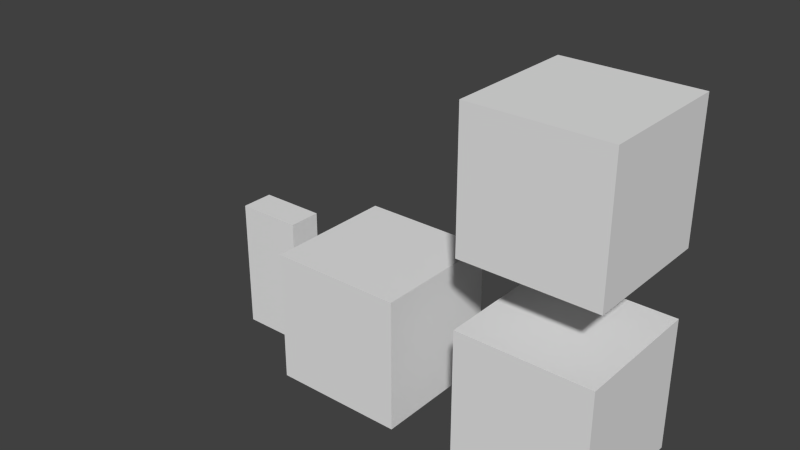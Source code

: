 # Source: test.blend  (saved by Blender 2.76.0; exported with 4.5.12 LTS)
import bpy
from mathutils import Matrix  # noqa: F401  (used for matrix-valued properties, if any)

bpy.ops.wm.read_factory_settings(use_empty=True)
scene = bpy.context.scene
scene.name = 'Scene'

# ---- collections
col_collection_1 = bpy.data.collections.new('Collection 1'); scene.collection.children.link(col_collection_1)
col_collection_1.hide_render = True
col_collection_1.hide_viewport = True
col_collection_2 = bpy.data.collections.new('Collection 2'); scene.collection.children.link(col_collection_2)
col_collection_2.hide_render = True
col_collection_2.hide_viewport = True
col_collection_3 = bpy.data.collections.new('Collection 3'); scene.collection.children.link(col_collection_3)
col_collection_3.hide_render = True
col_collection_3.hide_viewport = True
col_collection_4 = bpy.data.collections.new('Collection 4'); scene.collection.children.link(col_collection_4)
col_collection_4.hide_render = True
col_collection_4.hide_viewport = True
col_collection_5 = bpy.data.collections.new('Collection 5'); scene.collection.children.link(col_collection_5)
col_collection_5.hide_render = True
col_collection_5.hide_viewport = True
col_collection_11 = bpy.data.collections.new('Collection 11'); scene.collection.children.link(col_collection_11)

# ---- materials (node trees are filled in below, after node groups)
mat_material1 = bpy.data.materials.new('Material1')
mat_material1.alpha_threshold = 0.0
mat_material1.use_transparent_shadow = False
mat_material1.roughness = 0.5
mat_material2 = bpy.data.materials.new('Material2')
mat_material2.alpha_threshold = 0.0
mat_material2.use_transparent_shadow = False
mat_material2.diffuse_color = (0.8, 0.0492, 0.05114, 1.0)
mat_material2.roughness = 0.5
mat_roomle_default = bpy.data.materials.new('roomle:default')
mat_roomle_default.alpha_threshold = 0.0
mat_roomle_default.use_transparent_shadow = False
mat_roomle_default.roughness = 0.5

# ---- material node trees

# ---- world
world_world = bpy.data.worlds.new('World'); scene.world = world_world
world_world.color = (0.05088, 0.05088, 0.05088)
world_world.use_sun_shadow = False
world_world.sun_shadow_jitter_overblur = 0.0
world_world.cycles.sampling_method = 'MANUAL'
world_world.cycles.sample_map_resolution = 256

# ---- meshes
me_cube = bpy.data.meshes.new('Cube')
me_cube.from_pydata([(-1.0, -1.0, -1.0), (-1.0, -1.0, 1.0), (-1.0, 1.0, -1.0), (-1.0, 1.0, 1.0), (1.0, -1.0, -1.0), (1.0, -1.0, 1.0), (1.0, 1.0, -1.0), (1.0, 1.0, 1.0)], [], [(1, 3, 2, 0), (3, 7, 6, 2), (7, 5, 4, 6), (5, 1, 0, 4), (0, 2, 6, 4), (5, 7, 3, 1)])
me_cube.polygons.foreach_set('material_index', [0, 0, 1, 1, 0, 0])
me_cube.materials.append(mat_material1)
me_cube.materials.append(mat_material2)
me_cube.use_remesh_preserve_volume = False
me_cube.use_remesh_preserve_attributes = False
me_cube.use_mirror_vertex_groups = False
me_cube.update()
me_suzanne = bpy.data.meshes.new('Suzanne')
me_suzanne.from_pydata([(0.4375, -0.7656, 0.1641), (-0.4375, -0.7656, 0.1641), (0.5, -0.6875, 0.09375), (-0.5, -0.6875, 0.09375), (0.5469, -0.5781, 0.05469), (-0.5469, -0.5781, 0.05469), (0.3516, -0.6172, -0.02344), (-0.3516, -0.6172, -0.02344), (0.3516, -0.7188, 0.03125), (-0.3516, -0.7188, 0.03125), (0.3516, -0.7812, 0.1328), (-0.3516, -0.7812, 0.1328), (0.2734, -0.7969, 0.1641), (-0.2734, -0.7969, 0.1641), (0.2031, -0.7422, 0.09375), (-0.2031, -0.7422, 0.09375), (0.1562, -0.6484, 0.05469), (-0.1562, -0.6484, 0.05469), (0.07812, -0.6562, 0.2422), (-0.07812, -0.6562, 0.2422), (0.1406, -0.7422, 0.2422), (-0.1406, -0.7422, 0.2422), (0.2422, -0.7969, 0.2422), (-0.2422, -0.7969, 0.2422), (0.2734, -0.7969, 0.3281), (-0.2734, -0.7969, 0.3281), (0.2031, -0.7422, 0.3906), (-0.2031, -0.7422, 0.3906), (0.1562, -0.6484, 0.4375), (-0.1562, -0.6484, 0.4375), (0.3516, -0.6172, 0.5156), (-0.3516, -0.6172, 0.5156), (0.3516, -0.7188, 0.4531), (-0.3516, -0.7188, 0.4531), (0.3516, -0.7812, 0.3594), (-0.3516, -0.7812, 0.3594), (0.4375, -0.7656, 0.3281), (-0.4375, -0.7656, 0.3281), (0.5, -0.6875, 0.3906), (-0.5, -0.6875, 0.3906), (0.5469, -0.5781, 0.4375), (-0.5469, -0.5781, 0.4375), (0.625, -0.5625, 0.2422), (-0.625, -0.5625, 0.2422), (0.5625, -0.6719, 0.2422), (-0.5625, -0.6719, 0.2422), (0.4688, -0.7578, 0.2422), (-0.4688, -0.7578, 0.2422), (0.4766, -0.7734, 0.2422), (-0.4766, -0.7734, 0.2422), (0.4453, -0.7812, 0.3359), (-0.4453, -0.7812, 0.3359), (0.3516, -0.8047, 0.375), (-0.3516, -0.8047, 0.375), (0.2656, -0.8203, 0.3359), (-0.2656, -0.8203, 0.3359), (0.2266, -0.8203, 0.2422), (-0.2266, -0.8203, 0.2422), (0.2656, -0.8203, 0.1562), (-0.2656, -0.8203, 0.1562), (0.3516, -0.8281, 0.2422), (-0.3516, -0.8281, 0.2422), (0.3516, -0.8047, 0.1172), (-0.3516, -0.8047, 0.1172), (0.4453, -0.7812, 0.1562), (-0.4453, -0.7812, 0.1562), (0.0, -0.7422, 0.4297), (0.0, -0.8203, 0.3516), (0.0, -0.7344, -0.6797), (0.0, -0.7812, -0.3203), (0.0, -0.7969, -0.1875), (0.0, -0.7188, -0.7734), (0.0, -0.6016, 0.4062), (0.0, -0.5703, 0.5703), (0.0, 0.5469, 0.8984), (0.0, 0.8516, 0.5625), (0.0, 0.8281, 0.07031), (0.0, 0.3516, -0.3828), (0.2031, -0.5625, -0.1875), (-0.2031, -0.5625, -0.1875), (0.3125, -0.5703, -0.4375), (-0.3125, -0.5703, -0.4375), (0.3516, -0.5703, -0.6953), (-0.3516, -0.5703, -0.6953), (0.3672, -0.5312, -0.8906), (-0.3672, -0.5312, -0.8906), (0.3281, -0.5234, -0.9453), (-0.3281, -0.5234, -0.9453), (0.1797, -0.5547, -0.9688), (-0.1797, -0.5547, -0.9688), (0.0, -0.5781, -0.9844), (0.4375, -0.5312, -0.1406), (-0.4375, -0.5312, -0.1406), (0.6328, -0.5391, -0.03906), (-0.6328, -0.5391, -0.03906), (0.8281, -0.4453, 0.1484), (-0.8281, -0.4453, 0.1484), (0.8594, -0.5938, 0.4297), (-0.8594, -0.5938, 0.4297), (0.7109, -0.625, 0.4844), (-0.7109, -0.625, 0.4844), (0.4922, -0.6875, 0.6016), (-0.4922, -0.6875, 0.6016), (0.3203, -0.7344, 0.7578), (-0.3203, -0.7344, 0.7578), (0.1562, -0.7578, 0.7188), (-0.1562, -0.7578, 0.7188), (0.0625, -0.75, 0.4922), (-0.0625, -0.75, 0.4922), (0.1641, -0.7734, 0.4141), (-0.1641, -0.7734, 0.4141), (0.125, -0.7656, 0.3047), (-0.125, -0.7656, 0.3047), (0.2031, -0.7422, 0.09375), (-0.2031, -0.7422, 0.09375), (0.375, -0.7031, 0.01562), (-0.375, -0.7031, 0.01562), (0.4922, -0.6719, 0.0625), (-0.4922, -0.6719, 0.0625), (0.625, -0.6484, 0.1875), (-0.625, -0.6484, 0.1875), (0.6406, -0.6484, 0.2969), (-0.6406, -0.6484, 0.2969), (0.6016, -0.6641, 0.375), (-0.6016, -0.6641, 0.375), (0.4297, -0.7188, 0.4375), (-0.4297, -0.7188, 0.4375), (0.25, -0.7578, 0.4688), (-0.25, -0.7578, 0.4688), (0.0, -0.7344, -0.7656), (0.1094, -0.7344, -0.7188), (-0.1094, -0.7344, -0.7188), (0.1172, -0.7109, -0.8359), (-0.1172, -0.7109, -0.8359), (0.0625, -0.6953, -0.8828), (-0.0625, -0.6953, -0.8828), (0.0, -0.6875, -0.8906), (0.0, -0.75, -0.1953), (0.0, -0.7422, -0.1406), (0.1016, -0.7422, -0.1484), (-0.1016, -0.7422, -0.1484), (0.125, -0.75, -0.2266), (-0.125, -0.75, -0.2266), (0.08594, -0.7422, -0.2891), (-0.08594, -0.7422, -0.2891), (0.3984, -0.6719, -0.04688), (-0.3984, -0.6719, -0.04688), (0.6172, -0.625, 0.05469), (-0.6172, -0.625, 0.05469), (0.7266, -0.6016, 0.2031), (-0.7266, -0.6016, 0.2031), (0.7422, -0.6562, 0.375), (-0.7422, -0.6562, 0.375), (0.6875, -0.7266, 0.4141), (-0.6875, -0.7266, 0.4141), (0.4375, -0.7969, 0.5469), (-0.4375, -0.7969, 0.5469), (0.3125, -0.8359, 0.6406), (-0.3125, -0.8359, 0.6406), (0.2031, -0.8516, 0.6172), (-0.2031, -0.8516, 0.6172), (0.1016, -0.8438, 0.4297), (-0.1016, -0.8438, 0.4297), (0.125, -0.8125, -0.1016), (-0.125, -0.8125, -0.1016), (0.2109, -0.7109, -0.4453), (-0.2109, -0.7109, -0.4453), (0.25, -0.6875, -0.7031), (-0.25, -0.6875, -0.7031), (0.2656, -0.6641, -0.8203), (-0.2656, -0.6641, -0.8203), (0.2344, -0.6328, -0.9141), (-0.2344, -0.6328, -0.9141), (0.1641, -0.6328, -0.9297), (-0.1641, -0.6328, -0.9297), (0.0, -0.6406, -0.9453), (0.0, -0.7266, 0.04688), (0.0, -0.7656, 0.2109), (0.3281, -0.7422, 0.4766), (-0.3281, -0.7422, 0.4766), (0.1641, -0.75, 0.1406), (-0.1641, -0.75, 0.1406), (0.1328, -0.7578, 0.2109), (-0.1328, -0.7578, 0.2109), (0.1172, -0.7344, -0.6875), (-0.1172, -0.7344, -0.6875), (0.07812, -0.75, -0.4453), (-0.07812, -0.75, -0.4453), (0.0, -0.75, -0.4453), (0.0, -0.7422, -0.3281), (0.09375, -0.7812, -0.2734), (-0.09375, -0.7812, -0.2734), (0.1328, -0.7969, -0.2266), (-0.1328, -0.7969, -0.2266), (0.1094, -0.7812, -0.1328), (-0.1094, -0.7812, -0.1328), (0.03906, -0.7812, -0.125), (-0.03906, -0.7812, -0.125), (0.0, -0.8281, -0.2031), (0.04688, -0.8125, -0.1484), (-0.04688, -0.8125, -0.1484), (0.09375, -0.8125, -0.1562), (-0.09375, -0.8125, -0.1562), (0.1094, -0.8281, -0.2266), (-0.1094, -0.8281, -0.2266), (0.07812, -0.8047, -0.25), (-0.07812, -0.8047, -0.25), (0.0, -0.8047, -0.2891), (0.2578, -0.5547, -0.3125), (-0.2578, -0.5547, -0.3125), (0.1641, -0.7109, -0.2422), (-0.1641, -0.7109, -0.2422), (0.1797, -0.7109, -0.3125), (-0.1797, -0.7109, -0.3125), (0.2344, -0.5547, -0.25), (-0.2344, -0.5547, -0.25), (0.0, -0.6875, -0.875), (0.04688, -0.6875, -0.8672), (-0.04688, -0.6875, -0.8672), (0.09375, -0.7109, -0.8203), (-0.09375, -0.7109, -0.8203), (0.09375, -0.7266, -0.7422), (-0.09375, -0.7266, -0.7422), (0.0, -0.6562, -0.7812), (0.09375, -0.6641, -0.75), (-0.09375, -0.6641, -0.75), (0.09375, -0.6406, -0.8125), (-0.09375, -0.6406, -0.8125), (0.04688, -0.6328, -0.8516), (-0.04688, -0.6328, -0.8516), (0.0, -0.6328, -0.8594), (0.1719, -0.7812, 0.2188), (-0.1719, -0.7812, 0.2188), (0.1875, -0.7734, 0.1562), (-0.1875, -0.7734, 0.1562), (0.3359, -0.7578, 0.4297), (-0.3359, -0.7578, 0.4297), (0.2734, -0.7734, 0.4219), (-0.2734, -0.7734, 0.4219), (0.4219, -0.7734, 0.3984), (-0.4219, -0.7734, 0.3984), (0.5625, -0.6953, 0.3516), (-0.5625, -0.6953, 0.3516), (0.5859, -0.6875, 0.2891), (-0.5859, -0.6875, 0.2891), (0.5781, -0.6797, 0.1953), (-0.5781, -0.6797, 0.1953), (0.4766, -0.7188, 0.1016), (-0.4766, -0.7188, 0.1016), (0.375, -0.7422, 0.0625), (-0.375, -0.7422, 0.0625), (0.2266, -0.7812, 0.1094), (-0.2266, -0.7812, 0.1094), (0.1797, -0.7812, 0.2969), (-0.1797, -0.7812, 0.2969), (0.2109, -0.7812, 0.375), (-0.2109, -0.7812, 0.375), (0.2344, -0.7578, 0.3594), (-0.2344, -0.7578, 0.3594), (0.1953, -0.7578, 0.2969), (-0.1953, -0.7578, 0.2969), (0.2422, -0.7578, 0.125), (-0.2422, -0.7578, 0.125), (0.375, -0.7266, 0.08594), (-0.375, -0.7266, 0.08594), (0.4609, -0.7031, 0.1172), (-0.4609, -0.7031, 0.1172), (0.5469, -0.6719, 0.2109), (-0.5469, -0.6719, 0.2109), (0.5547, -0.6719, 0.2812), (-0.5547, -0.6719, 0.2812), (0.5312, -0.6797, 0.3359), (-0.5312, -0.6797, 0.3359), (0.4141, -0.75, 0.3906), (-0.4141, -0.75, 0.3906), (0.2812, -0.7656, 0.3984), (-0.2812, -0.7656, 0.3984), (0.3359, -0.75, 0.4062), (-0.3359, -0.75, 0.4062), (0.2031, -0.75, 0.1719), (-0.2031, -0.75, 0.1719), (0.1953, -0.75, 0.2266), (-0.1953, -0.75, 0.2266), (0.1094, -0.6094, 0.4609), (-0.1094, -0.6094, 0.4609), (0.1953, -0.6172, 0.6641), (-0.1953, -0.6172, 0.6641), (0.3359, -0.5938, 0.6875), (-0.3359, -0.5938, 0.6875), (0.4844, -0.5547, 0.5547), (-0.4844, -0.5547, 0.5547), (0.6797, -0.4922, 0.4531), (-0.6797, -0.4922, 0.4531), (0.7969, -0.4609, 0.4062), (-0.7969, -0.4609, 0.4062), (0.7734, -0.375, 0.1641), (-0.7734, -0.375, 0.1641), (0.6016, -0.4141, 0.0), (-0.6016, -0.4141, 0.0), (0.4375, -0.4688, -0.09375), (-0.4375, -0.4688, -0.09375), (0.0, -0.2891, 0.8984), (0.0, 0.07812, 0.9844), (0.0, 0.6719, -0.1953), (0.0, -0.1875, -0.4609), (0.0, -0.4609, -0.9766), (0.0, -0.3438, -0.8047), (0.0, -0.3203, -0.5703), (0.0, -0.2812, -0.4844), (0.8516, -0.05469, 0.2344), (-0.8516, -0.05469, 0.2344), (0.8594, 0.04688, 0.3203), (-0.8594, 0.04688, 0.3203), (0.7734, 0.4375, 0.2656), (-0.7734, 0.4375, 0.2656), (0.4609, 0.7031, 0.4375), (-0.4609, 0.7031, 0.4375), (0.7344, -0.07031, -0.04688), (-0.7344, -0.07031, -0.04688), (0.5938, 0.1641, -0.125), (-0.5938, 0.1641, -0.125), (0.6406, 0.4297, -0.007812), (-0.6406, 0.4297, -0.007812), (0.3359, 0.6641, 0.05469), (-0.3359, 0.6641, 0.05469), (0.2344, -0.4062, -0.3516), (-0.2344, -0.4062, -0.3516), (0.1797, -0.2578, -0.4141), (-0.1797, -0.2578, -0.4141), (0.2891, -0.3828, -0.7109), (-0.2891, -0.3828, -0.7109), (0.25, -0.3906, -0.5), (-0.25, -0.3906, -0.5), (0.3281, -0.3984, -0.9141), (-0.3281, -0.3984, -0.9141), (0.1406, -0.3672, -0.7578), (-0.1406, -0.3672, -0.7578), (0.125, -0.3594, -0.5391), (-0.125, -0.3594, -0.5391), (0.1641, -0.4375, -0.9453), (-0.1641, -0.4375, -0.9453), (0.2188, -0.4297, -0.2812), (-0.2188, -0.4297, -0.2812), (0.2109, -0.4688, -0.2266), (-0.2109, -0.4688, -0.2266), (0.2031, -0.5, -0.1719), (-0.2031, -0.5, -0.1719), (0.2109, -0.1641, -0.3906), (-0.2109, -0.1641, -0.3906), (0.2969, 0.2656, -0.3125), (-0.2969, 0.2656, -0.3125), (0.3438, 0.5391, -0.1484), (-0.3438, 0.5391, -0.1484), (0.4531, 0.3828, 0.8672), (-0.4531, 0.3828, 0.8672), (0.4531, 0.07031, 0.9297), (-0.4531, 0.07031, 0.9297), (0.4531, -0.2344, 0.8516), (-0.4531, -0.2344, 0.8516), (0.4609, -0.4297, 0.5234), (-0.4609, -0.4297, 0.5234), (0.7266, -0.3359, 0.4062), (-0.7266, -0.3359, 0.4062), (0.6328, -0.2812, 0.4531), (-0.6328, -0.2812, 0.4531), (0.6406, -0.05469, 0.7031), (-0.6406, -0.05469, 0.7031), (0.7969, -0.125, 0.5625), (-0.7969, -0.125, 0.5625), (0.7969, 0.1172, 0.6172), (-0.7969, 0.1172, 0.6172), (0.6406, 0.1953, 0.75), (-0.6406, 0.1953, 0.75), (0.6406, 0.4453, 0.6797), (-0.6406, 0.4453, 0.6797), (0.7969, 0.3594, 0.5391), (-0.7969, 0.3594, 0.5391), (0.6172, 0.5859, 0.3281), (-0.6172, 0.5859, 0.3281), (0.4844, 0.5469, 0.02344), (-0.4844, 0.5469, 0.02344), (0.8203, 0.2031, 0.3281), (-0.8203, 0.2031, 0.3281), (0.4062, -0.1484, -0.1719), (-0.4062, -0.1484, -0.1719), (0.4297, 0.2109, -0.1953), (-0.4297, 0.2109, -0.1953), (0.8906, 0.2344, 0.4062), (-0.8906, 0.2344, 0.4062), (0.7734, 0.125, -0.1406), (-0.7734, 0.125, -0.1406), (1.039, 0.3281, -0.1016), (-1.039, 0.3281, -0.1016), (1.281, 0.4297, 0.05469), (-1.281, 0.4297, 0.05469), (1.352, 0.4219, 0.3203), (-1.352, 0.4219, 0.3203), (1.234, 0.4219, 0.5078), (-1.234, 0.4219, 0.5078), (1.023, 0.3125, 0.4766), (-1.023, 0.3125, 0.4766), (1.016, 0.2891, 0.4141), (-1.016, 0.2891, 0.4141), (1.188, 0.3906, 0.4375), (-1.188, 0.3906, 0.4375), (1.266, 0.4062, 0.2891), (-1.266, 0.4062, 0.2891), (1.211, 0.4062, 0.07812), (-1.211, 0.4062, 0.07812), (1.031, 0.3047, -0.03906), (-1.031, 0.3047, -0.03906), (0.8281, 0.1328, -0.07031), (-0.8281, 0.1328, -0.07031), (0.9219, 0.2188, 0.3594), (-0.9219, 0.2188, 0.3594), (0.9453, 0.2891, 0.3047), (-0.9453, 0.2891, 0.3047), (0.8828, 0.2109, -0.02344), (-0.8828, 0.2109, -0.02344), (1.039, 0.3672, 0.0), (-1.039, 0.3672, 0.0), (1.188, 0.4453, 0.09375), (-1.188, 0.4453, 0.09375), (1.234, 0.4453, 0.25), (-1.234, 0.4453, 0.25), (1.172, 0.4375, 0.3594), (-1.172, 0.4375, 0.3594), (1.023, 0.3594, 0.3438), (-1.023, 0.3594, 0.3438), (0.8438, 0.2109, 0.2891), (-0.8438, 0.2109, 0.2891), (0.8359, 0.2734, 0.1719), (-0.8359, 0.2734, 0.1719), (0.7578, 0.2734, 0.09375), (-0.7578, 0.2734, 0.09375), (0.8203, 0.2734, 0.08594), (-0.8203, 0.2734, 0.08594), (0.8438, 0.2734, 0.01562), (-0.8438, 0.2734, 0.01562), (0.8125, 0.2734, -0.01562), (-0.8125, 0.2734, -0.01562), (0.7266, 0.07031, 0.0), (-0.7266, 0.07031, 0.0), (0.7188, 0.1719, -0.02344), (-0.7188, 0.1719, -0.02344), (0.7188, 0.1875, 0.03906), (-0.7188, 0.1875, 0.03906), (0.7969, 0.2109, 0.2031), (-0.7969, 0.2109, 0.2031), (0.8906, 0.2656, 0.2422), (-0.8906, 0.2656, 0.2422), (0.8906, 0.3203, 0.2344), (-0.8906, 0.3203, 0.2344), (0.8125, 0.3203, -0.01562), (-0.8125, 0.3203, -0.01562), (0.8516, 0.3203, 0.01562), (-0.8516, 0.3203, 0.01562), (0.8281, 0.3203, 0.07812), (-0.8281, 0.3203, 0.07812), (0.7656, 0.3203, 0.09375), (-0.7656, 0.3203, 0.09375), (0.8438, 0.3203, 0.1719), (-0.8438, 0.3203, 0.1719), (1.039, 0.4141, 0.3281), (-1.039, 0.4141, 0.3281), (1.188, 0.4844, 0.3438), (-1.188, 0.4844, 0.3438), (1.258, 0.4922, 0.2422), (-1.258, 0.4922, 0.2422), (1.211, 0.4844, 0.08594), (-1.211, 0.4844, 0.08594), (1.047, 0.4219, 0.0), (-1.047, 0.4219, 0.0), (0.8828, 0.2656, -0.01562), (-0.8828, 0.2656, -0.01562), (0.9531, 0.3438, 0.2891), (-0.9531, 0.3438, 0.2891), (0.8906, 0.3281, 0.1094), (-0.8906, 0.3281, 0.1094), (0.9375, 0.3359, 0.0625), (-0.9375, 0.3359, 0.0625), (1.0, 0.3672, 0.125), (-1.0, 0.3672, 0.125), (0.9609, 0.3516, 0.1719), (-0.9609, 0.3516, 0.1719), (1.016, 0.375, 0.2344), (-1.016, 0.375, 0.2344), (1.055, 0.3828, 0.1875), (-1.055, 0.3828, 0.1875), (1.109, 0.3906, 0.2109), (-1.109, 0.3906, 0.2109), (1.086, 0.3906, 0.2734), (-1.086, 0.3906, 0.2734), (1.023, 0.4844, 0.4375), (-1.023, 0.4844, 0.4375), (1.25, 0.5469, 0.4688), (-1.25, 0.5469, 0.4688), (1.367, 0.5, 0.2969), (-1.367, 0.5, 0.2969), (1.312, 0.5312, 0.05469), (-1.312, 0.5312, 0.05469), (1.039, 0.4922, -0.08594), (-1.039, 0.4922, -0.08594), (0.7891, 0.3281, -0.125), (-0.7891, 0.3281, -0.125), (0.8594, 0.3828, 0.3828), (-0.8594, 0.3828, 0.3828)], [], [(46, 0, 2, 44), (3, 1, 47, 45), (44, 2, 4, 42), (5, 3, 45, 43), (2, 8, 6, 4), (7, 9, 3, 5), (0, 10, 8, 2), (9, 11, 1, 3), (10, 12, 14, 8), (15, 13, 11, 9), (8, 14, 16, 6), (17, 15, 9, 7), (14, 20, 18, 16), (19, 21, 15, 17), (12, 22, 20, 14), (21, 23, 13, 15), (22, 24, 26, 20), (27, 25, 23, 21), (20, 26, 28, 18), (29, 27, 21, 19), (26, 32, 30, 28), (31, 33, 27, 29), (24, 34, 32, 26), (33, 35, 25, 27), (34, 36, 38, 32), (39, 37, 35, 33), (32, 38, 40, 30), (41, 39, 33, 31), (38, 44, 42, 40), (43, 45, 39, 41), (36, 46, 44, 38), (45, 47, 37, 39), (46, 36, 50, 48), (51, 37, 47, 49), (36, 34, 52, 50), (53, 35, 37, 51), (34, 24, 54, 52), (55, 25, 35, 53), (24, 22, 56, 54), (57, 23, 25, 55), (22, 12, 58, 56), (59, 13, 23, 57), (12, 10, 62, 58), (63, 11, 13, 59), (10, 0, 64, 62), (65, 1, 11, 63), (0, 46, 48, 64), (49, 47, 1, 65), (60, 64, 48), (49, 65, 61), (62, 64, 60), (61, 65, 63), (60, 58, 62), (63, 59, 61), (60, 56, 58), (59, 57, 61), (60, 54, 56), (57, 55, 61), (60, 52, 54), (55, 53, 61), (60, 50, 52), (53, 51, 61), (60, 48, 50), (51, 49, 61), (88, 173, 175, 90), (175, 174, 89, 90), (86, 171, 173, 88), (174, 172, 87, 89), (84, 169, 171, 86), (172, 170, 85, 87), (82, 167, 169, 84), (170, 168, 83, 85), (80, 165, 167, 82), (168, 166, 81, 83), (78, 91, 145, 163), (146, 92, 79, 164), (91, 93, 147, 145), (148, 94, 92, 146), (93, 95, 149, 147), (150, 96, 94, 148), (95, 97, 151, 149), (152, 98, 96, 150), (97, 99, 153, 151), (154, 100, 98, 152), (99, 101, 155, 153), (156, 102, 100, 154), (101, 103, 157, 155), (158, 104, 102, 156), (103, 105, 159, 157), (160, 106, 104, 158), (105, 107, 161, 159), (162, 108, 106, 160), (107, 66, 67, 161), (67, 66, 108, 162), (109, 127, 159, 161), (160, 128, 110, 162), (127, 178, 157, 159), (158, 179, 128, 160), (125, 155, 157, 178), (158, 156, 126, 179), (123, 153, 155, 125), (156, 154, 124, 126), (121, 151, 153, 123), (154, 152, 122, 124), (119, 149, 151, 121), (152, 150, 120, 122), (117, 147, 149, 119), (150, 148, 118, 120), (115, 145, 147, 117), (148, 146, 116, 118), (113, 163, 145, 115), (146, 164, 114, 116), (113, 180, 176, 163), (176, 181, 114, 164), (109, 161, 67, 111), (67, 162, 110, 112), (111, 67, 177, 182), (177, 67, 112, 183), (176, 180, 182, 177), (183, 181, 176, 177), (134, 136, 175, 173), (175, 136, 135, 174), (132, 134, 173, 171), (174, 135, 133, 172), (130, 132, 171, 169), (172, 133, 131, 170), (165, 186, 184, 167), (185, 187, 166, 168), (130, 169, 167, 184), (168, 170, 131, 185), (143, 189, 188, 186), (188, 189, 144, 187), (184, 186, 188, 68), (188, 187, 185, 68), (129, 130, 184, 68), (185, 131, 129, 68), (141, 192, 190, 143), (191, 193, 142, 144), (139, 194, 192, 141), (193, 195, 140, 142), (138, 196, 194, 139), (195, 197, 138, 140), (137, 70, 196, 138), (197, 70, 137, 138), (189, 143, 190, 69), (191, 144, 189, 69), (69, 190, 205, 207), (206, 191, 69, 207), (70, 198, 199, 196), (200, 198, 70, 197), (196, 199, 201, 194), (202, 200, 197, 195), (194, 201, 203, 192), (204, 202, 195, 193), (192, 203, 205, 190), (206, 204, 193, 191), (198, 203, 201, 199), (202, 204, 198, 200), (198, 207, 205, 203), (206, 207, 198, 204), (138, 139, 163, 176), (164, 140, 138, 176), (139, 141, 210, 163), (211, 142, 140, 164), (141, 143, 212, 210), (213, 144, 142, 211), (143, 186, 165, 212), (166, 187, 144, 213), (80, 208, 212, 165), (213, 209, 81, 166), (208, 214, 210, 212), (211, 215, 209, 213), (78, 163, 210, 214), (211, 164, 79, 215), (130, 129, 71, 221), (71, 129, 131, 222), (132, 130, 221, 219), (222, 131, 133, 220), (134, 132, 219, 217), (220, 133, 135, 218), (136, 134, 217, 216), (218, 135, 136, 216), (216, 217, 228, 230), (229, 218, 216, 230), (217, 219, 226, 228), (227, 220, 218, 229), (219, 221, 224, 226), (225, 222, 220, 227), (221, 71, 223, 224), (223, 71, 222, 225), (223, 230, 228, 224), (229, 230, 223, 225), (224, 228, 226), (227, 229, 225), (182, 180, 233, 231), (234, 181, 183, 232), (111, 182, 231, 253), (232, 183, 112, 254), (109, 111, 253, 255), (254, 112, 110, 256), (180, 113, 251, 233), (252, 114, 181, 234), (113, 115, 249, 251), (250, 116, 114, 252), (115, 117, 247, 249), (248, 118, 116, 250), (117, 119, 245, 247), (246, 120, 118, 248), (119, 121, 243, 245), (244, 122, 120, 246), (121, 123, 241, 243), (242, 124, 122, 244), (123, 125, 239, 241), (240, 126, 124, 242), (125, 178, 235, 239), (236, 179, 126, 240), (178, 127, 237, 235), (238, 128, 179, 236), (127, 109, 255, 237), (256, 110, 128, 238), (237, 255, 257, 275), (258, 256, 238, 276), (235, 237, 275, 277), (276, 238, 236, 278), (239, 235, 277, 273), (278, 236, 240, 274), (241, 239, 273, 271), (274, 240, 242, 272), (243, 241, 271, 269), (272, 242, 244, 270), (245, 243, 269, 267), (270, 244, 246, 268), (247, 245, 267, 265), (268, 246, 248, 266), (249, 247, 265, 263), (266, 248, 250, 264), (251, 249, 263, 261), (264, 250, 252, 262), (233, 251, 261, 279), (262, 252, 234, 280), (255, 253, 259, 257), (260, 254, 256, 258), (253, 231, 281, 259), (282, 232, 254, 260), (231, 233, 279, 281), (280, 234, 232, 282), (66, 107, 283, 72), (284, 108, 66, 72), (107, 105, 285, 283), (286, 106, 108, 284), (105, 103, 287, 285), (288, 104, 106, 286), (103, 101, 289, 287), (290, 102, 104, 288), (101, 99, 291, 289), (292, 100, 102, 290), (99, 97, 293, 291), (294, 98, 100, 292), (97, 95, 295, 293), (296, 96, 98, 294), (95, 93, 297, 295), (298, 94, 96, 296), (93, 91, 299, 297), (300, 92, 94, 298), (307, 308, 327, 337), (328, 308, 307, 338), (306, 307, 337, 335), (338, 307, 306, 336), (305, 306, 335, 339), (336, 306, 305, 340), (88, 90, 305, 339), (305, 90, 89, 340), (86, 88, 339, 333), (340, 89, 87, 334), (84, 86, 333, 329), (334, 87, 85, 330), (82, 84, 329, 331), (330, 85, 83, 332), (329, 335, 337, 331), (338, 336, 330, 332), (329, 333, 339, 335), (340, 334, 330, 336), (325, 331, 337, 327), (338, 332, 326, 328), (80, 82, 331, 325), (332, 83, 81, 326), (208, 341, 343, 214), (344, 342, 209, 215), (80, 325, 341, 208), (342, 326, 81, 209), (78, 214, 343, 345), (344, 215, 79, 346), (78, 345, 299, 91), (300, 346, 79, 92), (76, 323, 351, 303), (352, 324, 76, 303), (303, 351, 349, 77), (350, 352, 303, 77), (77, 349, 347, 304), (348, 350, 77, 304), (304, 347, 327, 308), (328, 348, 304, 308), (325, 327, 347, 341), (348, 328, 326, 342), (295, 297, 317, 309), (318, 298, 296, 310), (75, 315, 323, 76), (324, 316, 75, 76), (301, 357, 355, 302), (356, 358, 301, 302), (302, 355, 353, 74), (354, 356, 302, 74), (74, 353, 315, 75), (316, 354, 74, 75), (291, 293, 361, 363), (362, 294, 292, 364), (363, 361, 367, 365), (368, 362, 364, 366), (365, 367, 369, 371), (370, 368, 366, 372), (371, 369, 375, 373), (376, 370, 372, 374), (313, 377, 373, 375), (374, 378, 314, 376), (315, 353, 373, 377), (374, 354, 316, 378), (353, 355, 371, 373), (372, 356, 354, 374), (355, 357, 365, 371), (366, 358, 356, 372), (357, 359, 363, 365), (364, 360, 358, 366), (289, 291, 363, 359), (364, 292, 290, 360), (73, 359, 357, 301), (358, 360, 73, 301), (283, 285, 287, 289), (288, 286, 284, 290), (283, 289, 359, 73), (360, 290, 284, 73), (72, 283, 73), (73, 284, 72), (293, 295, 309, 361), (310, 296, 294, 362), (309, 311, 367, 361), (368, 312, 310, 362), (311, 381, 369, 367), (370, 382, 312, 368), (313, 375, 369, 381), (370, 376, 314, 382), (347, 349, 385, 383), (386, 350, 348, 384), (317, 383, 385, 319), (386, 384, 318, 320), (297, 299, 383, 317), (384, 300, 298, 318), (299, 343, 341, 383), (342, 344, 300, 384), (341, 347, 383), (384, 348, 342), (299, 345, 343), (344, 346, 300), (313, 321, 379, 377), (380, 322, 314, 378), (315, 377, 379, 323), (380, 378, 316, 324), (319, 385, 379, 321), (380, 386, 320, 322), (349, 351, 379, 385), (380, 352, 350, 386), (323, 379, 351), (352, 380, 324), (399, 387, 413, 401), (414, 388, 400, 402), (399, 401, 403, 397), (404, 402, 400, 398), (397, 403, 405, 395), (406, 404, 398, 396), (395, 405, 407, 393), (408, 406, 396, 394), (393, 407, 409, 391), (410, 408, 394, 392), (391, 409, 411, 389), (412, 410, 392, 390), (409, 419, 417, 411), (418, 420, 410, 412), (407, 421, 419, 409), (420, 422, 408, 410), (405, 423, 421, 407), (422, 424, 406, 408), (403, 425, 423, 405), (424, 426, 404, 406), (401, 427, 425, 403), (426, 428, 402, 404), (401, 413, 415, 427), (416, 414, 402, 428), (317, 319, 443, 441), (444, 320, 318, 442), (319, 389, 411, 443), (412, 390, 320, 444), (309, 317, 441, 311), (442, 318, 310, 312), (381, 429, 413, 387), (414, 430, 382, 388), (411, 417, 439, 443), (440, 418, 412, 444), (437, 445, 443, 439), (444, 446, 438, 440), (433, 445, 437, 435), (438, 446, 434, 436), (431, 447, 445, 433), (446, 448, 432, 434), (429, 447, 431, 449), (432, 448, 430, 450), (413, 429, 449, 415), (450, 430, 414, 416), (311, 447, 429, 381), (430, 448, 312, 382), (311, 441, 445, 447), (446, 442, 312, 448), (441, 443, 445), (446, 444, 442), (415, 449, 451, 475), (452, 450, 416, 476), (449, 431, 461, 451), (462, 432, 450, 452), (431, 433, 459, 461), (460, 434, 432, 462), (433, 435, 457, 459), (458, 436, 434, 460), (435, 437, 455, 457), (456, 438, 436, 458), (437, 439, 453, 455), (454, 440, 438, 456), (439, 417, 473, 453), (474, 418, 440, 454), (427, 415, 475, 463), (476, 416, 428, 464), (425, 427, 463, 465), (464, 428, 426, 466), (423, 425, 465, 467), (466, 426, 424, 468), (421, 423, 467, 469), (468, 424, 422, 470), (419, 421, 469, 471), (470, 422, 420, 472), (417, 419, 471, 473), (472, 420, 418, 474), (457, 455, 479, 477), (480, 456, 458, 478), (477, 479, 481, 483), (482, 480, 478, 484), (483, 481, 487, 485), (488, 482, 484, 486), (485, 487, 489, 491), (490, 488, 486, 492), (463, 475, 485, 491), (486, 476, 464, 492), (451, 483, 485, 475), (486, 484, 452, 476), (451, 461, 477, 483), (478, 462, 452, 484), (457, 477, 461, 459), (462, 478, 458, 460), (453, 473, 479, 455), (480, 474, 454, 456), (471, 481, 479, 473), (480, 482, 472, 474), (469, 487, 481, 471), (482, 488, 470, 472), (467, 489, 487, 469), (488, 490, 468, 470), (465, 491, 489, 467), (490, 492, 466, 468), (463, 491, 465), (466, 492, 464), (391, 389, 503, 501), (504, 390, 392, 502), (393, 391, 501, 499), (502, 392, 394, 500), (395, 393, 499, 497), (500, 394, 396, 498), (397, 395, 497, 495), (498, 396, 398, 496), (399, 397, 495, 493), (496, 398, 400, 494), (387, 399, 493, 505), (494, 400, 388, 506), (493, 501, 503, 505), (504, 502, 494, 506), (493, 495, 499, 501), (500, 496, 494, 502), (495, 497, 499), (500, 498, 496), (313, 381, 387, 505), (388, 382, 314, 506), (313, 505, 503, 321), (504, 506, 314, 322), (319, 321, 503, 389), (504, 322, 320, 390)])
me_suzanne.use_remesh_preserve_volume = False
me_suzanne.use_remesh_preserve_attributes = False
me_suzanne.use_mirror_vertex_groups = False
me_suzanne.update()
me_cube_001 = bpy.data.meshes.new('Cube.001')
me_cube_001.from_pydata([(-1.0, -1.0, -1.0), (-1.0, -1.0, 1.0), (-1.0, 1.0, -1.0), (-1.0, 1.0, 1.0), (1.0, -1.0, -1.0), (1.0, -1.0, 1.0), (1.0, 1.0, -1.0), (1.0, 1.0, 1.0)], [], [(1, 3, 2, 0), (3, 7, 6, 2), (7, 5, 4, 6), (5, 1, 0, 4), (0, 2, 6, 4), (5, 7, 3, 1)])
me_cube_001.use_remesh_preserve_volume = False
me_cube_001.use_remesh_preserve_attributes = False
me_cube_001.use_mirror_vertex_groups = False
me_cube_001.update()
me_plane = bpy.data.meshes.new('Plane')
me_plane.from_pydata([(0.0, -1.0, 0.0), (0.0, -1.0, 0.0), (-1.0, 0.0, 0.0), (1.0, 0.0, 0.0), (1.0, -5.96e-08, 0.0), (1.0, -5.96e-08, 0.0), (-2.98e-08, -0.5, 0.0), (2.98e-08, 0.5, 0.0), (5.96e-08, -3.553e-15, 1.0), (5.96e-08, -3.553e-15, 1.0), (0.25, -1.49e-08, -1.49e-08), (-0.25, 1.49e-08, 1.49e-08)], [], [(0, 1, 3, 2), (4, 5, 7, 6), (8, 9, 11, 10)])
me_plane.use_remesh_preserve_volume = False
me_plane.use_remesh_preserve_attributes = False
me_plane.use_mirror_vertex_groups = False
me_plane.update()
me_plane_001 = bpy.data.meshes.new('Plane.001')
me_plane_001.from_pydata([(0.0, 0.0, 0.0), (0.0, 0.1, 0.0), (0.1, 0.0, 0.0)], [], [(0, 2, 1)])
me_plane_001.materials.append(mat_roomle_default)
me_plane_001.use_remesh_preserve_volume = False
me_plane_001.use_remesh_preserve_attributes = False
me_plane_001.use_mirror_vertex_groups = False
me_plane_001.update()
me_torus = bpy.data.meshes.new('Torus')
me_torus.from_pydata([(1.25, 0.0, 0.0), (1.217, 0.0, 0.125), (1.125, 0.0, 0.2165), (1.0, 0.0, 0.25), (0.875, 0.0, 0.2165), (0.7835, 0.0, 0.125), (0.75, 0.0, 3.062e-17), (0.7835, 0.0, -0.125), (0.875, 0.0, -0.2165), (1.0, 0.0, -0.25), (1.125, 0.0, -0.2165), (1.217, 0.0, -0.125), (1.239, 0.1632, 0.0), (1.206, 0.1588, 0.125), (1.115, 0.1468, 0.2165), (0.9914, 0.1305, 0.25), (0.8675, 0.1142, 0.2165), (0.7768, 0.1023, 0.125), (0.7436, 0.09789, 3.062e-17), (0.7768, 0.1023, -0.125), (0.8675, 0.1142, -0.2165), (0.9914, 0.1305, -0.25), (1.115, 0.1468, -0.2165), (1.206, 0.1588, -0.125), (1.207, 0.3235, 0.0), (1.175, 0.3149, 0.125), (1.087, 0.2912, 0.2165), (0.9659, 0.2588, 0.25), (0.8452, 0.2265, 0.2165), (0.7568, 0.2028, 0.125), (0.7244, 0.1941, 3.062e-17), (0.7568, 0.2028, -0.125), (0.8452, 0.2265, -0.2165), (0.9659, 0.2588, -0.25), (1.087, 0.2912, -0.2165), (1.175, 0.3149, -0.125), (1.155, 0.4784, 0.0), (1.124, 0.4655, 0.125), (1.039, 0.4305, 0.2165), (0.9239, 0.3827, 0.25), (0.8084, 0.3348, 0.2165), (0.7239, 0.2998, 0.125), (0.6929, 0.287, 3.062e-17), (0.7239, 0.2998, -0.125), (0.8084, 0.3348, -0.2165), (0.9239, 0.3827, -0.25), (1.039, 0.4305, -0.2165), (1.124, 0.4655, -0.125), (1.083, 0.625, 0.0), (1.054, 0.6083, 0.125), (0.9743, 0.5625, 0.2165), (0.866, 0.5, 0.25), (0.7578, 0.4375, 0.2165), (0.6785, 0.3917, 0.125), (0.6495, 0.375, 3.062e-17), (0.6785, 0.3917, -0.125), (0.7578, 0.4375, -0.2165), (0.866, 0.5, -0.25), (0.9743, 0.5625, -0.2165), (1.054, 0.6083, -0.125), (0.9917, 0.761, 0.0), (0.9651, 0.7406, 0.125), (0.8925, 0.6849, 0.2165), (0.7934, 0.6088, 0.25), (0.6942, 0.5327, 0.2165), (0.6216, 0.477, 0.125), (0.595, 0.4566, 3.062e-17), (0.6216, 0.477, -0.125), (0.6942, 0.5327, -0.2165), (0.7934, 0.6088, -0.25), (0.8925, 0.6849, -0.2165), (0.9651, 0.7406, -0.125), (0.8839, 0.8839, 0.0), (0.8602, 0.8602, 0.125), (0.7955, 0.7955, 0.2165), (0.7071, 0.7071, 0.25), (0.6187, 0.6187, 0.2165), (0.554, 0.554, 0.125), (0.5303, 0.5303, 3.062e-17), (0.554, 0.554, -0.125), (0.6187, 0.6187, -0.2165), (0.7071, 0.7071, -0.25), (0.7955, 0.7955, -0.2165), (0.8602, 0.8602, -0.125), (0.761, 0.9917, 0.0), (0.7406, 0.9651, 0.125), (0.6849, 0.8925, 0.2165), (0.6088, 0.7934, 0.25), (0.5327, 0.6942, 0.2165), (0.477, 0.6216, 0.125), (0.4566, 0.595, 3.062e-17), (0.477, 0.6216, -0.125), (0.5327, 0.6942, -0.2165), (0.6088, 0.7934, -0.25), (0.6849, 0.8925, -0.2165), (0.7406, 0.9651, -0.125), (0.625, 1.083, 0.0), (0.6083, 1.054, 0.125), (0.5625, 0.9743, 0.2165), (0.5, 0.866, 0.25), (0.4375, 0.7578, 0.2165), (0.3917, 0.6785, 0.125), (0.375, 0.6495, 3.062e-17), (0.3917, 0.6785, -0.125), (0.4375, 0.7578, -0.2165), (0.5, 0.866, -0.25), (0.5625, 0.9743, -0.2165), (0.6083, 1.054, -0.125), (0.4784, 1.155, 0.0), (0.4655, 1.124, 0.125), (0.4305, 1.039, 0.2165), (0.3827, 0.9239, 0.25), (0.3348, 0.8084, 0.2165), (0.2998, 0.7239, 0.125), (0.287, 0.6929, 3.062e-17), (0.2998, 0.7239, -0.125), (0.3348, 0.8084, -0.2165), (0.3827, 0.9239, -0.25), (0.4305, 1.039, -0.2165), (0.4655, 1.124, -0.125), (0.3235, 1.207, 0.0), (0.3149, 1.175, 0.125), (0.2912, 1.087, 0.2165), (0.2588, 0.9659, 0.25), (0.2265, 0.8452, 0.2165), (0.2028, 0.7568, 0.125), (0.1941, 0.7244, 3.062e-17), (0.2028, 0.7568, -0.125), (0.2265, 0.8452, -0.2165), (0.2588, 0.9659, -0.25), (0.2912, 1.087, -0.2165), (0.3149, 1.175, -0.125), (0.1632, 1.239, 0.0), (0.1588, 1.206, 0.125), (0.1468, 1.115, 0.2165), (0.1305, 0.9914, 0.25), (0.1142, 0.8675, 0.2165), (0.1023, 0.7768, 0.125), (0.09789, 0.7436, 3.062e-17), (0.1023, 0.7768, -0.125), (0.1142, 0.8675, -0.2165), (0.1305, 0.9914, -0.25), (0.1468, 1.115, -0.2165), (0.1588, 1.206, -0.125), (5.96e-08, 1.25, 0.0), (1.192e-07, 1.217, 0.125), (1.192e-07, 1.125, 0.2165), (8.941e-08, 1.0, 0.25), (8.941e-08, 0.875, 0.2165), (5.96e-08, 0.7835, 0.125), (8.941e-08, 0.75, 3.062e-17), (5.96e-08, 0.7835, -0.125), (8.941e-08, 0.875, -0.2165), (8.941e-08, 1.0, -0.25), (1.192e-07, 1.125, -0.2165), (1.192e-07, 1.217, -0.125), (-0.1632, 1.239, 0.0), (-0.1588, 1.206, 0.125), (-0.1468, 1.115, 0.2165), (-0.1305, 0.9914, 0.25), (-0.1142, 0.8675, 0.2165), (-0.1023, 0.7768, 0.125), (-0.09789, 0.7436, 3.062e-17), (-0.1023, 0.7768, -0.125), (-0.1142, 0.8675, -0.2165), (-0.1305, 0.9914, -0.25), (-0.1468, 1.115, -0.2165), (-0.1588, 1.206, -0.125), (-0.3235, 1.207, 0.0), (-0.3149, 1.175, 0.125), (-0.2912, 1.087, 0.2165), (-0.2588, 0.9659, 0.25), (-0.2265, 0.8452, 0.2165), (-0.2028, 0.7568, 0.125), (-0.1941, 0.7244, 3.062e-17), (-0.2028, 0.7568, -0.125), (-0.2265, 0.8452, -0.2165), (-0.2588, 0.9659, -0.25), (-0.2912, 1.087, -0.2165), (-0.3149, 1.175, -0.125), (-0.4784, 1.155, 0.0), (-0.4655, 1.124, 0.125), (-0.4305, 1.039, 0.2165), (-0.3827, 0.9239, 0.25), (-0.3348, 0.8084, 0.2165), (-0.2998, 0.7239, 0.125), (-0.287, 0.6929, 3.062e-17), (-0.2998, 0.7239, -0.125), (-0.3348, 0.8084, -0.2165), (-0.3827, 0.9239, -0.25), (-0.4305, 1.039, -0.2165), (-0.4655, 1.124, -0.125), (-0.625, 1.083, 0.0), (-0.6083, 1.054, 0.125), (-0.5625, 0.9743, 0.2165), (-0.5, 0.866, 0.25), (-0.4375, 0.7578, 0.2165), (-0.3917, 0.6785, 0.125), (-0.375, 0.6495, 3.062e-17), (-0.3917, 0.6785, -0.125), (-0.4375, 0.7578, -0.2165), (-0.5, 0.866, -0.25), (-0.5625, 0.9743, -0.2165), (-0.6083, 1.054, -0.125), (-0.761, 0.9917, 0.0), (-0.7406, 0.9651, 0.125), (-0.6849, 0.8925, 0.2165), (-0.6088, 0.7934, 0.25), (-0.5327, 0.6942, 0.2165), (-0.477, 0.6216, 0.125), (-0.4566, 0.595, 3.062e-17), (-0.477, 0.6216, -0.125), (-0.5327, 0.6942, -0.2165), (-0.6088, 0.7934, -0.25), (-0.6849, 0.8925, -0.2165), (-0.7406, 0.9651, -0.125), (-0.8839, 0.8839, 0.0), (-0.8602, 0.8602, 0.125), (-0.7955, 0.7955, 0.2165), (-0.7071, 0.7071, 0.25), (-0.6187, 0.6187, 0.2165), (-0.554, 0.554, 0.125), (-0.5303, 0.5303, 3.062e-17), (-0.554, 0.554, -0.125), (-0.6187, 0.6187, -0.2165), (-0.7071, 0.7071, -0.25), (-0.7955, 0.7955, -0.2165), (-0.8602, 0.8602, -0.125), (-0.9917, 0.761, 0.0), (-0.9651, 0.7406, 0.125), (-0.8925, 0.6849, 0.2165), (-0.7934, 0.6088, 0.25), (-0.6942, 0.5327, 0.2165), (-0.6216, 0.477, 0.125), (-0.595, 0.4566, 3.062e-17), (-0.6216, 0.477, -0.125), (-0.6942, 0.5327, -0.2165), (-0.7934, 0.6088, -0.25), (-0.8925, 0.6849, -0.2165), (-0.9651, 0.7406, -0.125), (-1.083, 0.625, 0.0), (-1.054, 0.6083, 0.125), (-0.9743, 0.5625, 0.2165), (-0.866, 0.5, 0.25), (-0.7578, 0.4375, 0.2165), (-0.6785, 0.3917, 0.125), (-0.6495, 0.375, 3.062e-17), (-0.6785, 0.3917, -0.125), (-0.7578, 0.4375, -0.2165), (-0.866, 0.5, -0.25), (-0.9743, 0.5625, -0.2165), (-1.054, 0.6083, -0.125), (-1.155, 0.4784, 0.0), (-1.124, 0.4655, 0.125), (-1.039, 0.4305, 0.2165), (-0.9239, 0.3827, 0.25), (-0.8084, 0.3348, 0.2165), (-0.7239, 0.2998, 0.125), (-0.6929, 0.287, 3.062e-17), (-0.7239, 0.2998, -0.125), (-0.8084, 0.3348, -0.2165), (-0.9239, 0.3827, -0.25), (-1.039, 0.4305, -0.2165), (-1.124, 0.4655, -0.125), (-1.207, 0.3235, 0.0), (-1.175, 0.3149, 0.125), (-1.087, 0.2912, 0.2165), (-0.9659, 0.2588, 0.25), (-0.8452, 0.2265, 0.2165), (-0.7568, 0.2028, 0.125), (-0.7244, 0.1941, 3.062e-17), (-0.7568, 0.2028, -0.125), (-0.8452, 0.2265, -0.2165), (-0.9659, 0.2588, -0.25), (-1.087, 0.2912, -0.2165), (-1.175, 0.3149, -0.125), (-1.239, 0.1632, 0.0), (-1.206, 0.1588, 0.125), (-1.115, 0.1468, 0.2165), (-0.9914, 0.1305, 0.25), (-0.8675, 0.1142, 0.2165), (-0.7768, 0.1023, 0.125), (-0.7436, 0.09789, 3.062e-17), (-0.7768, 0.1023, -0.125), (-0.8675, 0.1142, -0.2165), (-0.9914, 0.1305, -0.25), (-1.115, 0.1468, -0.2165), (-1.206, 0.1588, -0.125), (-1.25, 1.093e-07, 0.0), (-1.217, 1.064e-07, 0.125), (-1.125, 9.835e-08, 0.2165), (-1.0, 8.742e-08, 0.25), (-0.875, 7.649e-08, 0.2165), (-0.7835, 6.85e-08, 0.125), (-0.75, 6.557e-08, 3.062e-17), (-0.7835, 6.85e-08, -0.125), (-0.875, 7.649e-08, -0.2165), (-1.0, 8.742e-08, -0.25), (-1.125, 9.835e-08, -0.2165), (-1.217, 1.064e-07, -0.125), (-1.239, -0.1632, 0.0), (-1.206, -0.1588, 0.125), (-1.115, -0.1468, 0.2165), (-0.9914, -0.1305, 0.25), (-0.8675, -0.1142, 0.2165), (-0.7768, -0.1023, 0.125), (-0.7436, -0.09789, 3.062e-17), (-0.7768, -0.1023, -0.125), (-0.8675, -0.1142, -0.2165), (-0.9914, -0.1305, -0.25), (-1.115, -0.1468, -0.2165), (-1.206, -0.1588, -0.125), (-1.207, -0.3235, 0.0), (-1.175, -0.3149, 0.125), (-1.087, -0.2912, 0.2165), (-0.9659, -0.2588, 0.25), (-0.8452, -0.2265, 0.2165), (-0.7568, -0.2028, 0.125), (-0.7244, -0.1941, 3.062e-17), (-0.7568, -0.2028, -0.125), (-0.8452, -0.2265, -0.2165), (-0.9659, -0.2588, -0.25), (-1.087, -0.2912, -0.2165), (-1.175, -0.3149, -0.125), (-1.155, -0.4784, 0.0), (-1.124, -0.4655, 0.125), (-1.039, -0.4305, 0.2165), (-0.9239, -0.3827, 0.25), (-0.8084, -0.3348, 0.2165), (-0.7239, -0.2998, 0.125), (-0.6929, -0.287, 3.062e-17), (-0.7239, -0.2998, -0.125), (-0.8084, -0.3348, -0.2165), (-0.9239, -0.3827, -0.25), (-1.039, -0.4305, -0.2165), (-1.124, -0.4655, -0.125), (-1.083, -0.625, 0.0), (-1.054, -0.6083, 0.125), (-0.9743, -0.5625, 0.2165), (-0.866, -0.5, 0.25), (-0.7578, -0.4375, 0.2165), (-0.6785, -0.3917, 0.125), (-0.6495, -0.375, 3.062e-17), (-0.6785, -0.3917, -0.125), (-0.7578, -0.4375, -0.2165), (-0.866, -0.5, -0.25), (-0.9743, -0.5625, -0.2165), (-1.054, -0.6083, -0.125), (-0.9917, -0.761, 0.0), (-0.9651, -0.7406, 0.125), (-0.8925, -0.6849, 0.2165), (-0.7934, -0.6088, 0.25), (-0.6942, -0.5327, 0.2165), (-0.6216, -0.477, 0.125), (-0.595, -0.4566, 3.062e-17), (-0.6216, -0.477, -0.125), (-0.6942, -0.5327, -0.2165), (-0.7934, -0.6088, -0.25), (-0.8925, -0.6849, -0.2165), (-0.9651, -0.7406, -0.125), (-0.8839, -0.8839, 0.0), (-0.8602, -0.8602, 0.125), (-0.7955, -0.7955, 0.2165), (-0.7071, -0.7071, 0.25), (-0.6187, -0.6187, 0.2165), (-0.554, -0.554, 0.125), (-0.5303, -0.5303, 3.062e-17), (-0.554, -0.554, -0.125), (-0.6187, -0.6187, -0.2165), (-0.7071, -0.7071, -0.25), (-0.7955, -0.7955, -0.2165), (-0.8602, -0.8602, -0.125), (-0.761, -0.9917, 0.0), (-0.7406, -0.9651, 0.125), (-0.6849, -0.8925, 0.2165), (-0.6088, -0.7934, 0.25), (-0.5327, -0.6942, 0.2165), (-0.477, -0.6216, 0.125), (-0.4566, -0.595, 3.062e-17), (-0.477, -0.6216, -0.125), (-0.5327, -0.6942, -0.2165), (-0.6088, -0.7934, -0.25), (-0.6849, -0.8925, -0.2165), (-0.7406, -0.9651, -0.125), (-0.625, -1.083, 0.0), (-0.6083, -1.054, 0.125), (-0.5625, -0.9743, 0.2165), (-0.5, -0.866, 0.25), (-0.4375, -0.7578, 0.2165), (-0.3917, -0.6785, 0.125), (-0.375, -0.6495, 3.062e-17), (-0.3917, -0.6785, -0.125), (-0.4375, -0.7578, -0.2165), (-0.5, -0.866, -0.25), (-0.5625, -0.9743, -0.2165), (-0.6083, -1.054, -0.125), (-0.4784, -1.155, 0.0), (-0.4655, -1.124, 0.125), (-0.4305, -1.039, 0.2165), (-0.3827, -0.9239, 0.25), (-0.3348, -0.8084, 0.2165), (-0.2998, -0.7239, 0.125), (-0.287, -0.6929, 3.062e-17), (-0.2998, -0.7239, -0.125), (-0.3348, -0.8084, -0.2165), (-0.3827, -0.9239, -0.25), (-0.4305, -1.039, -0.2165), (-0.4655, -1.124, -0.125), (-0.3235, -1.207, 0.0), (-0.3149, -1.175, 0.125), (-0.2912, -1.087, 0.2165), (-0.2588, -0.9659, 0.25), (-0.2265, -0.8452, 0.2165), (-0.2028, -0.7568, 0.125), (-0.1941, -0.7244, 3.062e-17), (-0.2028, -0.7568, -0.125), (-0.2265, -0.8452, -0.2165), (-0.2588, -0.9659, -0.25), (-0.2912, -1.087, -0.2165), (-0.3149, -1.175, -0.125), (-0.1632, -1.239, 0.0), (-0.1588, -1.206, 0.125), (-0.1468, -1.115, 0.2165), (-0.1305, -0.9914, 0.25), (-0.1142, -0.8675, 0.2165), (-0.1023, -0.7768, 0.125), (-0.0979, -0.7436, 3.062e-17), (-0.1023, -0.7768, -0.125), (-0.1142, -0.8675, -0.2165), (-0.1305, -0.9914, -0.25), (-0.1468, -1.115, -0.2165), (-0.1588, -1.206, -0.125), (5.96e-08, -1.25, 0.0), (1.192e-07, -1.217, 0.125), (1.192e-07, -1.125, 0.2165), (8.941e-08, -1.0, 0.25), (8.941e-08, -0.875, 0.2165), (5.96e-08, -0.7835, 0.125), (8.941e-08, -0.75, 3.062e-17), (5.96e-08, -0.7835, -0.125), (8.941e-08, -0.875, -0.2165), (8.941e-08, -1.0, -0.25), (1.192e-07, -1.125, -0.2165), (1.192e-07, -1.217, -0.125), (0.1632, -1.239, 0.0), (0.1588, -1.206, 0.125), (0.1468, -1.115, 0.2165), (0.1305, -0.9914, 0.25), (0.1142, -0.8675, 0.2165), (0.1023, -0.7768, 0.125), (0.09789, -0.7436, 3.062e-17), (0.1023, -0.7768, -0.125), (0.1142, -0.8675, -0.2165), (0.1305, -0.9914, -0.25), (0.1468, -1.115, -0.2165), (0.1588, -1.206, -0.125), (0.3235, -1.207, 0.0), (0.3149, -1.175, 0.125), (0.2912, -1.087, 0.2165), (0.2588, -0.9659, 0.25), (0.2265, -0.8452, 0.2165), (0.2028, -0.7568, 0.125), (0.1941, -0.7244, 3.062e-17), (0.2028, -0.7568, -0.125), (0.2265, -0.8452, -0.2165), (0.2588, -0.9659, -0.25), (0.2912, -1.087, -0.2165), (0.3149, -1.175, -0.125), (0.4784, -1.155, 0.0), (0.4655, -1.124, 0.125), (0.4305, -1.039, 0.2165), (0.3827, -0.9239, 0.25), (0.3348, -0.8084, 0.2165), (0.2998, -0.7239, 0.125), (0.287, -0.6929, 3.062e-17), (0.2998, -0.7239, -0.125), (0.3348, -0.8084, -0.2165), (0.3827, -0.9239, -0.25), (0.4305, -1.039, -0.2165), (0.4655, -1.124, -0.125), (0.625, -1.083, 0.0), (0.6083, -1.054, 0.125), (0.5625, -0.9743, 0.2165), (0.5, -0.866, 0.25), (0.4375, -0.7578, 0.2165), (0.3917, -0.6785, 0.125), (0.375, -0.6495, 3.062e-17), (0.3917, -0.6785, -0.125), (0.4375, -0.7578, -0.2165), (0.5, -0.866, -0.25), (0.5625, -0.9743, -0.2165), (0.6083, -1.054, -0.125), (0.761, -0.9917, 0.0), (0.7406, -0.9651, 0.125), (0.6849, -0.8925, 0.2165), (0.6088, -0.7934, 0.25), (0.5327, -0.6942, 0.2165), (0.477, -0.6216, 0.125), (0.4566, -0.595, 3.062e-17), (0.477, -0.6216, -0.125), (0.5327, -0.6942, -0.2165), (0.6088, -0.7934, -0.25), (0.6849, -0.8925, -0.2165), (0.7406, -0.9651, -0.125), (0.8839, -0.8839, 0.0), (0.8602, -0.8602, 0.125), (0.7955, -0.7955, 0.2165), (0.7071, -0.7071, 0.25), (0.6187, -0.6187, 0.2165), (0.554, -0.554, 0.125), (0.5303, -0.5303, 3.062e-17), (0.554, -0.554, -0.125), (0.6187, -0.6187, -0.2165), (0.7071, -0.7071, -0.25), (0.7955, -0.7955, -0.2165), (0.8602, -0.8602, -0.125), (0.9917, -0.761, 0.0), (0.9651, -0.7406, 0.125), (0.8925, -0.6849, 0.2165), (0.7934, -0.6088, 0.25), (0.6942, -0.5327, 0.2165), (0.6216, -0.477, 0.125), (0.595, -0.4566, 3.062e-17), (0.6216, -0.477, -0.125), (0.6942, -0.5327, -0.2165), (0.7934, -0.6088, -0.25), (0.8925, -0.6849, -0.2165), (0.9651, -0.7406, -0.125), (1.083, -0.625, 0.0), (1.054, -0.6083, 0.125), (0.9743, -0.5625, 0.2165), (0.866, -0.5, 0.25), (0.7578, -0.4375, 0.2165), (0.6785, -0.3917, 0.125), (0.6495, -0.375, 3.062e-17), (0.6785, -0.3917, -0.125), (0.7578, -0.4375, -0.2165), (0.866, -0.5, -0.25), (0.9743, -0.5625, -0.2165), (1.054, -0.6083, -0.125), (1.155, -0.4784, 0.0), (1.124, -0.4655, 0.125), (1.039, -0.4305, 0.2165), (0.9239, -0.3827, 0.25), (0.8084, -0.3348, 0.2165), (0.7239, -0.2998, 0.125), (0.6929, -0.287, 3.062e-17), (0.7239, -0.2998, -0.125), (0.8084, -0.3348, -0.2165), (0.9239, -0.3827, -0.25), (1.039, -0.4305, -0.2165), (1.124, -0.4655, -0.125), (1.207, -0.3235, 0.0), (1.175, -0.3149, 0.125), (1.087, -0.2912, 0.2165), (0.9659, -0.2588, 0.25), (0.8452, -0.2265, 0.2165), (0.7568, -0.2028, 0.125), (0.7244, -0.1941, 3.062e-17), (0.7568, -0.2028, -0.125), (0.8452, -0.2265, -0.2165), (0.9659, -0.2588, -0.25), (1.087, -0.2912, -0.2165), (1.175, -0.3149, -0.125), (1.239, -0.1632, 0.0), (1.206, -0.1588, 0.125), (1.115, -0.1468, 0.2165), (0.9914, -0.1305, 0.25), (0.8675, -0.1142, 0.2165), (0.7768, -0.1023, 0.125), (0.7436, -0.09789, 3.062e-17), (0.7768, -0.1023, -0.125), (0.8675, -0.1142, -0.2165), (0.9914, -0.1305, -0.25), (1.115, -0.1468, -0.2165), (1.206, -0.1588, -0.125)], [], [(0, 12, 13, 1), (1, 13, 14, 2), (2, 14, 15, 3), (3, 15, 16, 4), (4, 16, 17, 5), (5, 17, 18, 6), (6, 18, 19, 7), (7, 19, 20, 8), (8, 20, 21, 9), (9, 21, 22, 10), (10, 22, 23, 11), (0, 11, 23, 12), (12, 24, 25, 13), (13, 25, 26, 14), (14, 26, 27, 15), (15, 27, 28, 16), (16, 28, 29, 17), (17, 29, 30, 18), (18, 30, 31, 19), (19, 31, 32, 20), (20, 32, 33, 21), (21, 33, 34, 22), (22, 34, 35, 23), (23, 35, 24, 12), (24, 36, 37, 25), (25, 37, 38, 26), (26, 38, 39, 27), (27, 39, 40, 28), (28, 40, 41, 29), (29, 41, 42, 30), (30, 42, 43, 31), (31, 43, 44, 32), (32, 44, 45, 33), (33, 45, 46, 34), (34, 46, 47, 35), (35, 47, 36, 24), (36, 48, 49, 37), (37, 49, 50, 38), (38, 50, 51, 39), (39, 51, 52, 40), (40, 52, 53, 41), (41, 53, 54, 42), (42, 54, 55, 43), (43, 55, 56, 44), (44, 56, 57, 45), (45, 57, 58, 46), (46, 58, 59, 47), (47, 59, 48, 36), (48, 60, 61, 49), (49, 61, 62, 50), (50, 62, 63, 51), (51, 63, 64, 52), (52, 64, 65, 53), (53, 65, 66, 54), (54, 66, 67, 55), (55, 67, 68, 56), (56, 68, 69, 57), (57, 69, 70, 58), (58, 70, 71, 59), (59, 71, 60, 48), (60, 72, 73, 61), (61, 73, 74, 62), (62, 74, 75, 63), (63, 75, 76, 64), (64, 76, 77, 65), (65, 77, 78, 66), (66, 78, 79, 67), (67, 79, 80, 68), (68, 80, 81, 69), (69, 81, 82, 70), (70, 82, 83, 71), (71, 83, 72, 60), (72, 84, 85, 73), (73, 85, 86, 74), (74, 86, 87, 75), (75, 87, 88, 76), (76, 88, 89, 77), (77, 89, 90, 78), (78, 90, 91, 79), (79, 91, 92, 80), (80, 92, 93, 81), (81, 93, 94, 82), (82, 94, 95, 83), (83, 95, 84, 72), (84, 96, 97, 85), (85, 97, 98, 86), (86, 98, 99, 87), (87, 99, 100, 88), (88, 100, 101, 89), (89, 101, 102, 90), (90, 102, 103, 91), (91, 103, 104, 92), (92, 104, 105, 93), (93, 105, 106, 94), (94, 106, 107, 95), (95, 107, 96, 84), (96, 108, 109, 97), (97, 109, 110, 98), (98, 110, 111, 99), (99, 111, 112, 100), (100, 112, 113, 101), (101, 113, 114, 102), (102, 114, 115, 103), (103, 115, 116, 104), (104, 116, 117, 105), (105, 117, 118, 106), (106, 118, 119, 107), (107, 119, 108, 96), (108, 120, 121, 109), (109, 121, 122, 110), (110, 122, 123, 111), (111, 123, 124, 112), (112, 124, 125, 113), (113, 125, 126, 114), (114, 126, 127, 115), (115, 127, 128, 116), (116, 128, 129, 117), (117, 129, 130, 118), (118, 130, 131, 119), (119, 131, 120, 108), (120, 132, 133, 121), (121, 133, 134, 122), (122, 134, 135, 123), (123, 135, 136, 124), (124, 136, 137, 125), (125, 137, 138, 126), (126, 138, 139, 127), (127, 139, 140, 128), (128, 140, 141, 129), (129, 141, 142, 130), (130, 142, 143, 131), (131, 143, 132, 120), (132, 144, 145, 133), (133, 145, 146, 134), (134, 146, 147, 135), (135, 147, 148, 136), (136, 148, 149, 137), (137, 149, 150, 138), (138, 150, 151, 139), (139, 151, 152, 140), (140, 152, 153, 141), (141, 153, 154, 142), (142, 154, 155, 143), (143, 155, 144, 132), (144, 156, 157, 145), (145, 157, 158, 146), (146, 158, 159, 147), (147, 159, 160, 148), (148, 160, 161, 149), (149, 161, 162, 150), (150, 162, 163, 151), (151, 163, 164, 152), (152, 164, 165, 153), (153, 165, 166, 154), (154, 166, 167, 155), (155, 167, 156, 144), (156, 168, 169, 157), (157, 169, 170, 158), (158, 170, 171, 159), (159, 171, 172, 160), (160, 172, 173, 161), (161, 173, 174, 162), (162, 174, 175, 163), (163, 175, 176, 164), (164, 176, 177, 165), (165, 177, 178, 166), (166, 178, 179, 167), (167, 179, 168, 156), (168, 180, 181, 169), (169, 181, 182, 170), (170, 182, 183, 171), (171, 183, 184, 172), (172, 184, 185, 173), (173, 185, 186, 174), (174, 186, 187, 175), (175, 187, 188, 176), (176, 188, 189, 177), (177, 189, 190, 178), (178, 190, 191, 179), (179, 191, 180, 168), (180, 192, 193, 181), (181, 193, 194, 182), (182, 194, 195, 183), (183, 195, 196, 184), (184, 196, 197, 185), (185, 197, 198, 186), (186, 198, 199, 187), (187, 199, 200, 188), (188, 200, 201, 189), (189, 201, 202, 190), (190, 202, 203, 191), (191, 203, 192, 180), (192, 204, 205, 193), (193, 205, 206, 194), (194, 206, 207, 195), (195, 207, 208, 196), (196, 208, 209, 197), (197, 209, 210, 198), (198, 210, 211, 199), (199, 211, 212, 200), (200, 212, 213, 201), (201, 213, 214, 202), (202, 214, 215, 203), (203, 215, 204, 192), (204, 216, 217, 205), (205, 217, 218, 206), (206, 218, 219, 207), (207, 219, 220, 208), (208, 220, 221, 209), (209, 221, 222, 210), (210, 222, 223, 211), (211, 223, 224, 212), (212, 224, 225, 213), (213, 225, 226, 214), (214, 226, 227, 215), (215, 227, 216, 204), (216, 228, 229, 217), (217, 229, 230, 218), (218, 230, 231, 219), (219, 231, 232, 220), (220, 232, 233, 221), (221, 233, 234, 222), (222, 234, 235, 223), (223, 235, 236, 224), (224, 236, 237, 225), (225, 237, 238, 226), (226, 238, 239, 227), (227, 239, 228, 216), (228, 240, 241, 229), (229, 241, 242, 230), (230, 242, 243, 231), (231, 243, 244, 232), (232, 244, 245, 233), (233, 245, 246, 234), (234, 246, 247, 235), (235, 247, 248, 236), (236, 248, 249, 237), (237, 249, 250, 238), (238, 250, 251, 239), (239, 251, 240, 228), (240, 252, 253, 241), (241, 253, 254, 242), (242, 254, 255, 243), (243, 255, 256, 244), (244, 256, 257, 245), (245, 257, 258, 246), (246, 258, 259, 247), (247, 259, 260, 248), (248, 260, 261, 249), (249, 261, 262, 250), (250, 262, 263, 251), (251, 263, 252, 240), (252, 264, 265, 253), (253, 265, 266, 254), (254, 266, 267, 255), (255, 267, 268, 256), (256, 268, 269, 257), (257, 269, 270, 258), (258, 270, 271, 259), (259, 271, 272, 260), (260, 272, 273, 261), (261, 273, 274, 262), (262, 274, 275, 263), (263, 275, 264, 252), (264, 276, 277, 265), (265, 277, 278, 266), (266, 278, 279, 267), (267, 279, 280, 268), (268, 280, 281, 269), (269, 281, 282, 270), (270, 282, 283, 271), (271, 283, 284, 272), (272, 284, 285, 273), (273, 285, 286, 274), (274, 286, 287, 275), (275, 287, 276, 264), (276, 288, 289, 277), (277, 289, 290, 278), (278, 290, 291, 279), (279, 291, 292, 280), (280, 292, 293, 281), (281, 293, 294, 282), (282, 294, 295, 283), (283, 295, 296, 284), (284, 296, 297, 285), (285, 297, 298, 286), (286, 298, 299, 287), (287, 299, 288, 276), (288, 300, 301, 289), (289, 301, 302, 290), (290, 302, 303, 291), (291, 303, 304, 292), (292, 304, 305, 293), (293, 305, 306, 294), (294, 306, 307, 295), (295, 307, 308, 296), (296, 308, 309, 297), (297, 309, 310, 298), (298, 310, 311, 299), (299, 311, 300, 288), (300, 312, 313, 301), (301, 313, 314, 302), (302, 314, 315, 303), (303, 315, 316, 304), (304, 316, 317, 305), (305, 317, 318, 306), (306, 318, 319, 307), (307, 319, 320, 308), (308, 320, 321, 309), (309, 321, 322, 310), (310, 322, 323, 311), (311, 323, 312, 300), (312, 324, 325, 313), (313, 325, 326, 314), (314, 326, 327, 315), (315, 327, 328, 316), (316, 328, 329, 317), (317, 329, 330, 318), (318, 330, 331, 319), (319, 331, 332, 320), (320, 332, 333, 321), (321, 333, 334, 322), (322, 334, 335, 323), (323, 335, 324, 312), (324, 336, 337, 325), (325, 337, 338, 326), (326, 338, 339, 327), (327, 339, 340, 328), (328, 340, 341, 329), (329, 341, 342, 330), (330, 342, 343, 331), (331, 343, 344, 332), (332, 344, 345, 333), (333, 345, 346, 334), (334, 346, 347, 335), (335, 347, 336, 324), (336, 348, 349, 337), (337, 349, 350, 338), (338, 350, 351, 339), (339, 351, 352, 340), (340, 352, 353, 341), (341, 353, 354, 342), (342, 354, 355, 343), (343, 355, 356, 344), (344, 356, 357, 345), (345, 357, 358, 346), (346, 358, 359, 347), (347, 359, 348, 336), (348, 360, 361, 349), (349, 361, 362, 350), (350, 362, 363, 351), (351, 363, 364, 352), (352, 364, 365, 353), (353, 365, 366, 354), (354, 366, 367, 355), (355, 367, 368, 356), (356, 368, 369, 357), (357, 369, 370, 358), (358, 370, 371, 359), (359, 371, 360, 348), (360, 372, 373, 361), (361, 373, 374, 362), (362, 374, 375, 363), (363, 375, 376, 364), (364, 376, 377, 365), (365, 377, 378, 366), (366, 378, 379, 367), (367, 379, 380, 368), (368, 380, 381, 369), (369, 381, 382, 370), (370, 382, 383, 371), (371, 383, 372, 360), (372, 384, 385, 373), (373, 385, 386, 374), (374, 386, 387, 375), (375, 387, 388, 376), (376, 388, 389, 377), (377, 389, 390, 378), (378, 390, 391, 379), (379, 391, 392, 380), (380, 392, 393, 381), (381, 393, 394, 382), (382, 394, 395, 383), (383, 395, 384, 372), (384, 396, 397, 385), (385, 397, 398, 386), (386, 398, 399, 387), (387, 399, 400, 388), (388, 400, 401, 389), (389, 401, 402, 390), (390, 402, 403, 391), (391, 403, 404, 392), (392, 404, 405, 393), (393, 405, 406, 394), (394, 406, 407, 395), (395, 407, 396, 384), (396, 408, 409, 397), (397, 409, 410, 398), (398, 410, 411, 399), (399, 411, 412, 400), (400, 412, 413, 401), (401, 413, 414, 402), (402, 414, 415, 403), (403, 415, 416, 404), (404, 416, 417, 405), (405, 417, 418, 406), (406, 418, 419, 407), (407, 419, 408, 396), (408, 420, 421, 409), (409, 421, 422, 410), (410, 422, 423, 411), (411, 423, 424, 412), (412, 424, 425, 413), (413, 425, 426, 414), (414, 426, 427, 415), (415, 427, 428, 416), (416, 428, 429, 417), (417, 429, 430, 418), (418, 430, 431, 419), (419, 431, 420, 408), (420, 432, 433, 421), (421, 433, 434, 422), (422, 434, 435, 423), (423, 435, 436, 424), (424, 436, 437, 425), (425, 437, 438, 426), (426, 438, 439, 427), (427, 439, 440, 428), (428, 440, 441, 429), (429, 441, 442, 430), (430, 442, 443, 431), (431, 443, 432, 420), (432, 444, 445, 433), (433, 445, 446, 434), (434, 446, 447, 435), (435, 447, 448, 436), (436, 448, 449, 437), (437, 449, 450, 438), (438, 450, 451, 439), (439, 451, 452, 440), (440, 452, 453, 441), (441, 453, 454, 442), (442, 454, 455, 443), (443, 455, 444, 432), (444, 456, 457, 445), (445, 457, 458, 446), (446, 458, 459, 447), (447, 459, 460, 448), (448, 460, 461, 449), (449, 461, 462, 450), (450, 462, 463, 451), (451, 463, 464, 452), (452, 464, 465, 453), (453, 465, 466, 454), (454, 466, 467, 455), (455, 467, 456, 444), (456, 468, 469, 457), (457, 469, 470, 458), (458, 470, 471, 459), (459, 471, 472, 460), (460, 472, 473, 461), (461, 473, 474, 462), (462, 474, 475, 463), (463, 475, 476, 464), (464, 476, 477, 465), (465, 477, 478, 466), (466, 478, 479, 467), (467, 479, 468, 456), (468, 480, 481, 469), (469, 481, 482, 470), (470, 482, 483, 471), (471, 483, 484, 472), (472, 484, 485, 473), (473, 485, 486, 474), (474, 486, 487, 475), (475, 487, 488, 476), (476, 488, 489, 477), (477, 489, 490, 478), (478, 490, 491, 479), (479, 491, 480, 468), (480, 492, 493, 481), (481, 493, 494, 482), (482, 494, 495, 483), (483, 495, 496, 484), (484, 496, 497, 485), (485, 497, 498, 486), (486, 498, 499, 487), (487, 499, 500, 488), (488, 500, 501, 489), (489, 501, 502, 490), (490, 502, 503, 491), (491, 503, 492, 480), (492, 504, 505, 493), (493, 505, 506, 494), (494, 506, 507, 495), (495, 507, 508, 496), (496, 508, 509, 497), (497, 509, 510, 498), (498, 510, 511, 499), (499, 511, 512, 500), (500, 512, 513, 501), (501, 513, 514, 502), (502, 514, 515, 503), (503, 515, 504, 492), (504, 516, 517, 505), (505, 517, 518, 506), (506, 518, 519, 507), (507, 519, 520, 508), (508, 520, 521, 509), (509, 521, 522, 510), (510, 522, 523, 511), (511, 523, 524, 512), (512, 524, 525, 513), (513, 525, 526, 514), (514, 526, 527, 515), (515, 527, 516, 504), (516, 528, 529, 517), (517, 529, 530, 518), (518, 530, 531, 519), (519, 531, 532, 520), (520, 532, 533, 521), (521, 533, 534, 522), (522, 534, 535, 523), (523, 535, 536, 524), (524, 536, 537, 525), (525, 537, 538, 526), (526, 538, 539, 527), (527, 539, 528, 516), (528, 540, 541, 529), (529, 541, 542, 530), (530, 542, 543, 531), (531, 543, 544, 532), (532, 544, 545, 533), (533, 545, 546, 534), (534, 546, 547, 535), (535, 547, 548, 536), (536, 548, 549, 537), (537, 549, 550, 538), (538, 550, 551, 539), (539, 551, 540, 528), (540, 552, 553, 541), (541, 553, 554, 542), (542, 554, 555, 543), (543, 555, 556, 544), (544, 556, 557, 545), (545, 557, 558, 546), (546, 558, 559, 547), (547, 559, 560, 548), (548, 560, 561, 549), (549, 561, 562, 550), (550, 562, 563, 551), (551, 563, 552, 540), (552, 564, 565, 553), (553, 565, 566, 554), (554, 566, 567, 555), (555, 567, 568, 556), (556, 568, 569, 557), (557, 569, 570, 558), (558, 570, 571, 559), (559, 571, 572, 560), (560, 572, 573, 561), (561, 573, 574, 562), (562, 574, 575, 563), (563, 575, 564, 552), (564, 0, 1, 565), (565, 1, 2, 566), (566, 2, 3, 567), (567, 3, 4, 568), (568, 4, 5, 569), (569, 5, 6, 570), (570, 6, 7, 571), (571, 7, 8, 572), (572, 8, 9, 573), (573, 9, 10, 574), (574, 10, 11, 575), (575, 11, 0, 564)])
me_torus.materials.append(mat_roomle_default)
me_torus.use_remesh_preserve_volume = False
me_torus.use_remesh_preserve_attributes = False
me_torus.use_mirror_vertex_groups = False
me_torus.update()
me_cone = bpy.data.meshes.new('Cone')
me_cone.from_pydata([(0.0, 1.0, -1.0), (0.1951, 0.9808, -1.0), (0.3827, 0.9239, -1.0), (0.5556, 0.8315, -1.0), (0.7071, 0.7071, -1.0), (0.8315, 0.5556, -1.0), (0.9239, 0.3827, -1.0), (0.9808, 0.1951, -1.0), (1.0, 7.55e-08, -1.0), (0.0, 0.0, 1.0), (0.9808, -0.1951, -1.0), (0.9239, -0.3827, -1.0), (0.8315, -0.5556, -1.0), (0.7071, -0.7071, -1.0), (0.5556, -0.8315, -1.0), (0.3827, -0.9239, -1.0), (0.1951, -0.9808, -1.0), (-3.258e-07, -1.0, -1.0), (-0.1951, -0.9808, -1.0), (-0.3827, -0.9239, -1.0), (-0.5556, -0.8315, -1.0), (-0.7071, -0.7071, -1.0), (-0.8315, -0.5556, -1.0), (-0.9239, -0.3827, -1.0), (-0.9808, -0.1951, -1.0), (-1.0, 9.656e-07, -1.0), (-0.9808, 0.1951, -1.0), (-0.9239, 0.3827, -1.0), (-0.8315, 0.5556, -1.0), (-0.7071, 0.7071, -1.0), (-0.5556, 0.8315, -1.0), (-0.3827, 0.9239, -1.0), (-0.1951, 0.9808, -1.0)], [], [(31, 9, 32), (0, 9, 1), (30, 9, 31), (29, 9, 30), (28, 9, 29), (27, 9, 28), (26, 9, 27), (25, 9, 26), (24, 9, 25), (23, 9, 24), (22, 9, 23), (21, 9, 22), (20, 9, 21), (19, 9, 20), (18, 9, 19), (17, 9, 18), (16, 9, 17), (15, 9, 16), (14, 9, 15), (13, 9, 14), (12, 9, 13), (11, 9, 12), (10, 9, 11), (8, 9, 10), (7, 9, 8), (6, 9, 7), (5, 9, 6), (4, 9, 5), (3, 9, 4), (2, 9, 3), (32, 9, 0), (1, 9, 2), (0, 1, 2, 3, 4, 5, 6, 7, 8, 10, 11, 12, 13, 14, 15, 16, 17, 18, 19, 20, 21, 22, 23, 24, 25, 26, 27, 28, 29, 30, 31, 32)])
me_cone.materials.append(mat_roomle_default)
me_cone.use_remesh_preserve_volume = False
me_cone.use_remesh_preserve_attributes = False
me_cone.use_mirror_vertex_groups = False
me_cone.update()
me_suzanne_002 = bpy.data.meshes.new('Suzanne.002')
me_suzanne_002.from_pydata([(0.1679, -0.2939, 0.06297), (-0.1679, -0.2939, 0.06297), (0.1919, -0.2639, 0.03598), (-0.1919, -0.2639, 0.03598), (0.2099, -0.2219, 0.02099), (-0.2099, -0.2219, 0.02099), (0.1349, -0.2369, -0.008996), (-0.1349, -0.2369, -0.008996), (0.1349, -0.2759, 0.01199), (-0.1349, -0.2759, 0.01199), (0.1349, -0.2999, 0.05098), (-0.1349, -0.2999, 0.05098), (0.105, -0.3059, 0.06297), (-0.105, -0.3059, 0.06297), (0.07797, -0.2849, 0.03598), (-0.07797, -0.2849, 0.03598), (0.05997, -0.2489, 0.02099), (-0.05997, -0.2489, 0.02099), (0.02999, -0.2519, 0.09296), (-0.02999, -0.2519, 0.09296), (0.05398, -0.2849, 0.09296), (-0.05398, -0.2849, 0.09296), (0.09296, -0.3059, 0.09296), (-0.09296, -0.3059, 0.09296), (0.105, -0.3059, 0.1259), (-0.105, -0.3059, 0.1259), (0.07797, -0.2849, 0.1499), (-0.07797, -0.2849, 0.1499), (0.05997, -0.2489, 0.1679), (-0.05997, -0.2489, 0.1679), (0.1349, -0.2369, 0.1979), (-0.1349, -0.2369, 0.1979), (0.1349, -0.2759, 0.1739), (-0.1349, -0.2759, 0.1739), (0.1349, -0.2999, 0.1379), (-0.1349, -0.2999, 0.1379), (0.1679, -0.2939, 0.1259), (-0.1679, -0.2939, 0.1259), (0.1919, -0.2639, 0.1499), (-0.1919, -0.2639, 0.1499), (0.2099, -0.2219, 0.1679), (-0.2099, -0.2219, 0.1679), (0.2399, -0.2159, 0.09296), (-0.2399, -0.2159, 0.09296), (0.2159, -0.2579, 0.09296), (-0.2159, -0.2579, 0.09296), (0.1799, -0.2909, 0.09296), (-0.1799, -0.2909, 0.09296), (0.1829, -0.2969, 0.09296), (-0.1829, -0.2969, 0.09296), (0.1709, -0.2999, 0.1289), (-0.1709, -0.2999, 0.1289), (0.1349, -0.3089, 0.1439), (-0.1349, -0.3089, 0.1439), (0.102, -0.3149, 0.1289), (-0.102, -0.3149, 0.1289), (0.08696, -0.3149, 0.09296), (-0.08696, -0.3149, 0.09296), (0.102, -0.3149, 0.05997), (-0.102, -0.3149, 0.05997), (0.1349, -0.3179, 0.09296), (-0.1349, -0.3179, 0.09296), (0.1349, -0.3089, 0.04498), (-0.1349, -0.3089, 0.04498), (0.1709, -0.2999, 0.05997), (-0.1709, -0.2999, 0.05997), (0.0, -0.2849, 0.1649), (0.0, -0.3149, 0.1349), (0.0, -0.2819, -0.2609), (0.0, -0.2999, -0.1229), (0.0, -0.3059, -0.07197), (0.0, -0.2759, -0.2969), (0.0, -0.2309, 0.1559), (0.0, -0.2189, 0.2189), (0.0, 0.2099, 0.3448), (0.0, 0.3269, 0.2159), (0.0, 0.3179, 0.02699), (0.0, 0.1349, -0.1469), (0.07797, -0.2159, -0.07197), (-0.07797, -0.2159, -0.07197), (0.1199, -0.2189, -0.1679), (-0.1199, -0.2189, -0.1679), (0.1349, -0.2189, -0.2669), (-0.1349, -0.2189, -0.2669), (0.1409, -0.2039, -0.3419), (-0.1409, -0.2039, -0.3419), (0.1259, -0.2009, -0.3628), (-0.1259, -0.2009, -0.3628), (0.06897, -0.2129, -0.3718), (-0.06897, -0.2129, -0.3718), (0.0, -0.2219, -0.3778), (0.1679, -0.2039, -0.05398), (-0.1679, -0.2039, -0.05398), (0.2429, -0.2069, -0.01499), (-0.2429, -0.2069, -0.01499), (0.3179, -0.1709, 0.05698), (-0.3179, -0.1709, 0.05698), (0.3299, -0.2279, 0.1649), (-0.3299, -0.2279, 0.1649), (0.2729, -0.2399, 0.1859), (-0.2729, -0.2399, 0.1859), (0.1889, -0.2639, 0.2309), (-0.1889, -0.2639, 0.2309), (0.1229, -0.2819, 0.2909), (-0.1229, -0.2819, 0.2909), (0.05997, -0.2909, 0.2759), (-0.05997, -0.2909, 0.2759), (0.02399, -0.2879, 0.1889), (-0.02399, -0.2879, 0.1889), (0.06297, -0.2969, 0.1589), (-0.06297, -0.2969, 0.1589), (0.04798, -0.2939, 0.1169), (-0.04798, -0.2939, 0.1169), (0.07797, -0.2849, 0.03598), (-0.07797, -0.2849, 0.03598), (0.1439, -0.2699, 0.005997), (-0.1439, -0.2699, 0.005997), (0.1889, -0.2579, 0.02399), (-0.1889, -0.2579, 0.02399), (0.2399, -0.2489, 0.07197), (-0.2399, -0.2489, 0.07197), (0.2459, -0.2489, 0.114), (-0.2459, -0.2489, 0.114), (0.2309, -0.2549, 0.1439), (-0.2309, -0.2549, 0.1439), (0.1649, -0.2759, 0.1679), (-0.1649, -0.2759, 0.1679), (0.09596, -0.2909, 0.1799), (-0.09596, -0.2909, 0.1799), (0.0, -0.2819, -0.2939), (0.04198, -0.2819, -0.2759), (-0.04198, -0.2819, -0.2759), (0.04498, -0.2729, -0.3209), (-0.04498, -0.2729, -0.3209), (0.02399, -0.2669, -0.3389), (-0.02399, -0.2669, -0.3389), (0.0, -0.2639, -0.3419), (0.0, -0.2879, -0.07497), (0.0, -0.2849, -0.05398), (0.03898, -0.2849, -0.05698), (-0.03898, -0.2849, -0.05698), (0.04798, -0.2879, -0.08696), (-0.04798, -0.2879, -0.08696), (0.03299, -0.2849, -0.111), (-0.03299, -0.2849, -0.111), (0.1529, -0.2579, -0.01799), (-0.1529, -0.2579, -0.01799), (0.2369, -0.2399, 0.02099), (-0.2369, -0.2399, 0.02099), (0.2789, -0.2309, 0.07797), (-0.2789, -0.2309, 0.07797), (0.2849, -0.2519, 0.1439), (-0.2849, -0.2519, 0.1439), (0.2639, -0.2789, 0.1589), (-0.2639, -0.2789, 0.1589), (0.1679, -0.3059, 0.2099), (-0.1679, -0.3059, 0.2099), (0.1199, -0.3209, 0.2459), (-0.1199, -0.3209, 0.2459), (0.07797, -0.3269, 0.2369), (-0.07797, -0.3269, 0.2369), (0.03898, -0.3239, 0.1649), (-0.03898, -0.3239, 0.1649), (0.04798, -0.3119, -0.03898), (-0.04798, -0.3119, -0.03898), (0.08096, -0.2729, -0.1709), (-0.08096, -0.2729, -0.1709), (0.09596, -0.2639, -0.2699), (-0.09596, -0.2639, -0.2699), (0.102, -0.2549, -0.3149), (-0.102, -0.2549, -0.3149), (0.08996, -0.2429, -0.3508), (-0.08996, -0.2429, -0.3508), (0.06297, -0.2429, -0.3568), (-0.06297, -0.2429, -0.3568), (0.0, -0.2459, -0.3628), (0.0, -0.2789, 0.01799), (0.0, -0.2939, 0.08096), (0.1259, -0.2849, 0.1829), (-0.1259, -0.2849, 0.1829), (0.06297, -0.2879, 0.05398), (-0.06297, -0.2879, 0.05398), (0.05098, -0.2909, 0.08096), (-0.05098, -0.2909, 0.08096), (0.04498, -0.2819, -0.2639), (-0.04498, -0.2819, -0.2639), (0.02999, -0.2879, -0.1709), (-0.02999, -0.2879, -0.1709), (0.0, -0.2879, -0.1709), (0.0, -0.2849, -0.1259), (0.03598, -0.2999, -0.105), (-0.03598, -0.2999, -0.105), (0.05098, -0.3059, -0.08696), (-0.05098, -0.3059, -0.08696), (0.04198, -0.2999, -0.05098), (-0.04198, -0.2999, -0.05098), (0.01499, -0.2999, -0.04798), (-0.01499, -0.2999, -0.04798), (0.0, -0.3179, -0.07797), (0.01799, -0.3119, -0.05698), (-0.01799, -0.3119, -0.05698), (0.03598, -0.3119, -0.05997), (-0.03598, -0.3119, -0.05997), (0.04198, -0.3179, -0.08696), (-0.04198, -0.3179, -0.08696), (0.02999, -0.3089, -0.09596), (-0.02999, -0.3089, -0.09596), (0.0, -0.3089, -0.111), (0.09896, -0.2129, -0.1199), (-0.09896, -0.2129, -0.1199), (0.06297, -0.2729, -0.09296), (-0.06297, -0.2729, -0.09296), (0.06897, -0.2729, -0.1199), (-0.06897, -0.2729, -0.1199), (0.08996, -0.2129, -0.09596), (-0.08996, -0.2129, -0.09596), (0.0, -0.2639, -0.3359), (0.01799, -0.2639, -0.3329), (-0.01799, -0.2639, -0.3329), (0.03598, -0.2729, -0.3149), (-0.03598, -0.2729, -0.3149), (0.03598, -0.2789, -0.2849), (-0.03598, -0.2789, -0.2849), (0.0, -0.2519, -0.2999), (0.03598, -0.2549, -0.2879), (-0.03598, -0.2549, -0.2879), (0.03598, -0.2459, -0.3119), (-0.03598, -0.2459, -0.3119), (0.01799, -0.2429, -0.3269), (-0.01799, -0.2429, -0.3269), (0.0, -0.2429, -0.3299), (0.06597, -0.2999, 0.08396), (-0.06597, -0.2999, 0.08396), (0.07197, -0.2969, 0.05997), (-0.07197, -0.2969, 0.05997), (0.1289, -0.2909, 0.1649), (-0.1289, -0.2909, 0.1649), (0.105, -0.2969, 0.1619), (-0.105, -0.2969, 0.1619), (0.1619, -0.2969, 0.1529), (-0.1619, -0.2969, 0.1529), (0.2159, -0.2669, 0.1349), (-0.2159, -0.2669, 0.1349), (0.2249, -0.2639, 0.111), (-0.2249, -0.2639, 0.111), (0.2219, -0.2609, 0.07497), (-0.2219, -0.2609, 0.07497), (0.1829, -0.2759, 0.03898), (-0.1829, -0.2759, 0.03898), (0.1439, -0.2849, 0.02399), (-0.1439, -0.2849, 0.02399), (0.08696, -0.2999, 0.04198), (-0.08696, -0.2999, 0.04198), (0.06897, -0.2999, 0.114), (-0.06897, -0.2999, 0.114), (0.08096, -0.2999, 0.1439), (-0.08096, -0.2999, 0.1439), (0.08996, -0.2909, 0.1379), (-0.08996, -0.2909, 0.1379), (0.07497, -0.2909, 0.114), (-0.07497, -0.2909, 0.114), (0.09296, -0.2909, 0.04798), (-0.09296, -0.2909, 0.04798), (0.1439, -0.2789, 0.03299), (-0.1439, -0.2789, 0.03299), (0.1769, -0.2699, 0.04498), (-0.1769, -0.2699, 0.04498), (0.2099, -0.2579, 0.08096), (-0.2099, -0.2579, 0.08096), (0.2129, -0.2579, 0.108), (-0.2129, -0.2579, 0.108), (0.2039, -0.2609, 0.1289), (-0.2039, -0.2609, 0.1289), (0.1589, -0.2879, 0.1499), (-0.1589, -0.2879, 0.1499), (0.108, -0.2939, 0.1529), (-0.108, -0.2939, 0.1529), (0.1289, -0.2879, 0.1559), (-0.1289, -0.2879, 0.1559), (0.07797, -0.2879, 0.06597), (-0.07797, -0.2879, 0.06597), (0.07497, -0.2879, 0.08696), (-0.07497, -0.2879, 0.08696), (0.04198, -0.2339, 0.1769), (-0.04198, -0.2339, 0.1769), (0.07497, -0.2369, 0.2549), (-0.07497, -0.2369, 0.2549), (0.1289, -0.2279, 0.2639), (-0.1289, -0.2279, 0.2639), (0.1859, -0.2129, 0.2129), (-0.1859, -0.2129, 0.2129), (0.2609, -0.1889, 0.1739), (-0.2609, -0.1889, 0.1739), (0.3059, -0.1769, 0.1559), (-0.3059, -0.1769, 0.1559), (0.2969, -0.1439, 0.06297), (-0.2969, -0.1439, 0.06297), (0.2309, -0.1589, 0.0), (-0.2309, -0.1589, 0.0), (0.1679, -0.1799, -0.03598), (-0.1679, -0.1799, -0.03598), (0.0, -0.111, 0.3448), (0.0, 0.02999, 0.3778), (0.0, 0.2579, -0.07497), (0.0, -0.07197, -0.1769), (0.0, -0.1769, -0.3748), (0.0, -0.1319, -0.3089), (0.0, -0.1229, -0.2189), (0.0, -0.108, -0.1859), (0.3269, -0.02099, 0.08996), (-0.3269, -0.02099, 0.08996), (0.3299, 0.01799, 0.1229), (-0.3299, 0.01799, 0.1229), (0.2969, 0.1679, 0.102), (-0.2969, 0.1679, 0.102), (0.1769, 0.2699, 0.1679), (-0.1769, 0.2699, 0.1679), (0.2819, -0.02699, -0.01799), (-0.2819, -0.02699, -0.01799), (0.2279, 0.06297, -0.04798), (-0.2279, 0.06297, -0.04798), (0.2459, 0.1649, -0.002999), (-0.2459, 0.1649, -0.002999), (0.1289, 0.2549, 0.02099), (-0.1289, 0.2549, 0.02099), (0.08996, -0.1559, -0.1349), (-0.08996, -0.1559, -0.1349), (0.06897, -0.09896, -0.1589), (-0.06897, -0.09896, -0.1589), (0.111, -0.1469, -0.2729), (-0.111, -0.1469, -0.2729), (0.09596, -0.1499, -0.1919), (-0.09596, -0.1499, -0.1919), (0.1259, -0.1529, -0.3508), (-0.1259, -0.1529, -0.3508), (0.05398, -0.1409, -0.2909), (-0.05398, -0.1409, -0.2909), (0.04798, -0.1379, -0.2069), (-0.04798, -0.1379, -0.2069), (0.06297, -0.1679, -0.3628), (-0.06297, -0.1679, -0.3628), (0.08396, -0.1649, -0.108), (-0.08396, -0.1649, -0.108), (0.08096, -0.1799, -0.08696), (-0.08096, -0.1799, -0.08696), (0.07797, -0.1919, -0.06597), (-0.07797, -0.1919, -0.06597), (0.08096, -0.06297, -0.1499), (-0.08096, -0.06297, -0.1499), (0.114, 0.102, -0.1199), (-0.114, 0.102, -0.1199), (0.1319, 0.2069, -0.05698), (-0.1319, 0.2069, -0.05698), (0.1739, 0.1469, 0.3329), (-0.1739, 0.1469, 0.3329), (0.1739, 0.02699, 0.3568), (-0.1739, 0.02699, 0.3568), (0.1739, -0.08996, 0.3269), (-0.1739, -0.08996, 0.3269), (0.1769, -0.1649, 0.2009), (-0.1769, -0.1649, 0.2009), (0.2789, -0.1289, 0.1559), (-0.2789, -0.1289, 0.1559), (0.2429, -0.108, 0.1739), (-0.2429, -0.108, 0.1739), (0.2459, -0.02099, 0.2699), (-0.2459, -0.02099, 0.2699), (0.3059, -0.04798, 0.2159), (-0.3059, -0.04798, 0.2159), (0.3059, 0.04498, 0.2369), (-0.3059, 0.04498, 0.2369), (0.2459, 0.07497, 0.2879), (-0.2459, 0.07497, 0.2879), (0.2459, 0.1709, 0.2609), (-0.2459, 0.1709, 0.2609), (0.3059, 0.1379, 0.2069), (-0.3059, 0.1379, 0.2069), (0.2369, 0.2249, 0.1259), (-0.2369, 0.2249, 0.1259), (0.1859, 0.2099, 0.008996), (-0.1859, 0.2099, 0.008996), (0.3149, 0.07797, 0.1259), (-0.3149, 0.07797, 0.1259), (0.1559, -0.05698, -0.06597), (-0.1559, -0.05698, -0.06597), (0.1649, 0.08096, -0.07497), (-0.1649, 0.08096, -0.07497), (0.3419, 0.08996, 0.1559), (-0.3419, 0.08996, 0.1559), (0.2969, 0.04798, -0.05398), (-0.2969, 0.04798, -0.05398), (0.3988, 0.1259, -0.03898), (-0.3988, 0.1259, -0.03898), (0.4918, 0.1649, 0.02099), (-0.4918, 0.1649, 0.02099), (0.5188, 0.1619, 0.1229), (-0.5188, 0.1619, 0.1229), (0.4738, 0.1619, 0.1949), (-0.4738, 0.1619, 0.1949), (0.3928, 0.1199, 0.1829), (-0.3928, 0.1199, 0.1829), (0.3898, 0.111, 0.1589), (-0.3898, 0.111, 0.1589), (0.4558, 0.1499, 0.1679), (-0.4558, 0.1499, 0.1679), (0.4858, 0.1559, 0.111), (-0.4858, 0.1559, 0.111), (0.4648, 0.1559, 0.02999), (-0.4648, 0.1559, 0.02999), (0.3958, 0.1169, -0.01499), (-0.3958, 0.1169, -0.01499), (0.3179, 0.05098, -0.02699), (-0.3179, 0.05098, -0.02699), (0.3538, 0.08396, 0.1379), (-0.3538, 0.08396, 0.1379), (0.3628, 0.111, 0.1169), (-0.3628, 0.111, 0.1169), (0.3389, 0.08096, -0.008996), (-0.3389, 0.08096, -0.008996), (0.3988, 0.1409, 0.0), (-0.3988, 0.1409, 0.0), (0.4558, 0.1709, 0.03598), (-0.4558, 0.1709, 0.03598), (0.4738, 0.1709, 0.09596), (-0.4738, 0.1709, 0.09596), (0.4498, 0.1679, 0.1379), (-0.4498, 0.1679, 0.1379), (0.3928, 0.1379, 0.1319), (-0.3928, 0.1379, 0.1319), (0.3239, 0.08096, 0.111), (-0.3239, 0.08096, 0.111), (0.3209, 0.105, 0.06597), (-0.3209, 0.105, 0.06597), (0.2909, 0.105, 0.03598), (-0.2909, 0.105, 0.03598), (0.3149, 0.105, 0.03299), (-0.3149, 0.105, 0.03299), (0.3239, 0.105, 0.005997), (-0.3239, 0.105, 0.005997), (0.3119, 0.105, -0.005997), (-0.3119, 0.105, -0.005997), (0.2789, 0.02699, 0.0), (-0.2789, 0.02699, 0.0), (0.2759, 0.06597, -0.008996), (-0.2759, 0.06597, -0.008996), (0.2759, 0.07197, 0.01499), (-0.2759, 0.07197, 0.01499), (0.3059, 0.08096, 0.07797), (-0.3059, 0.08096, 0.07797), (0.3419, 0.102, 0.09296), (-0.3419, 0.102, 0.09296), (0.3419, 0.1229, 0.08996), (-0.3419, 0.1229, 0.08996), (0.3119, 0.1229, -0.005997), (-0.3119, 0.1229, -0.005997), (0.3269, 0.1229, 0.005997), (-0.3269, 0.1229, 0.005997), (0.3179, 0.1229, 0.02999), (-0.3179, 0.1229, 0.02999), (0.2939, 0.1229, 0.03598), (-0.2939, 0.1229, 0.03598), (0.3239, 0.1229, 0.06597), (-0.3239, 0.1229, 0.06597), (0.3988, 0.1589, 0.1259), (-0.3988, 0.1589, 0.1259), (0.4558, 0.1859, 0.1319), (-0.4558, 0.1859, 0.1319), (0.4828, 0.1889, 0.09296), (-0.4828, 0.1889, 0.09296), (0.4648, 0.1859, 0.03299), (-0.4648, 0.1859, 0.03299), (0.4018, 0.1619, 0.0), (-0.4018, 0.1619, 0.0), (0.3389, 0.102, -0.005997), (-0.3389, 0.102, -0.005997), (0.3658, 0.1319, 0.111), (-0.3658, 0.1319, 0.111), (0.3419, 0.1259, 0.04198), (-0.3419, 0.1259, 0.04198), (0.3598, 0.1289, 0.02399), (-0.3598, 0.1289, 0.02399), (0.3838, 0.1409, 0.04798), (-0.3838, 0.1409, 0.04798), (0.3688, 0.1349, 0.06597), (-0.3688, 0.1349, 0.06597), (0.3898, 0.1439, 0.08996), (-0.3898, 0.1439, 0.08996), (0.4048, 0.1469, 0.07197), (-0.4048, 0.1469, 0.07197), (0.4258, 0.1499, 0.08096), (-0.4258, 0.1499, 0.08096), (0.4168, 0.1499, 0.105), (-0.4168, 0.1499, 0.105), (0.3928, 0.1859, 0.1679), (-0.3928, 0.1859, 0.1679), (0.4798, 0.2099, 0.1799), (-0.4798, 0.2099, 0.1799), (0.5248, 0.1919, 0.114), (-0.5248, 0.1919, 0.114), (0.5038, 0.2039, 0.02099), (-0.5038, 0.2039, 0.02099), (0.3988, 0.1889, -0.03299), (-0.3988, 0.1889, -0.03299), (0.3029, 0.1259, -0.04798), (-0.3029, 0.1259, -0.04798), (0.3299, 0.1469, 0.1469), (-0.3299, 0.1469, 0.1469)], [], [(46, 0, 2, 44), (3, 1, 47, 45), (44, 2, 4, 42), (5, 3, 45, 43), (2, 8, 6, 4), (7, 9, 3, 5), (0, 10, 8, 2), (9, 11, 1, 3), (10, 12, 14, 8), (15, 13, 11, 9), (8, 14, 16, 6), (17, 15, 9, 7), (14, 20, 18, 16), (19, 21, 15, 17), (12, 22, 20, 14), (21, 23, 13, 15), (22, 24, 26, 20), (27, 25, 23, 21), (20, 26, 28, 18), (29, 27, 21, 19), (26, 32, 30, 28), (31, 33, 27, 29), (24, 34, 32, 26), (33, 35, 25, 27), (34, 36, 38, 32), (39, 37, 35, 33), (32, 38, 40, 30), (41, 39, 33, 31), (38, 44, 42, 40), (43, 45, 39, 41), (36, 46, 44, 38), (45, 47, 37, 39), (46, 36, 50, 48), (51, 37, 47, 49), (36, 34, 52, 50), (53, 35, 37, 51), (34, 24, 54, 52), (55, 25, 35, 53), (24, 22, 56, 54), (57, 23, 25, 55), (22, 12, 58, 56), (59, 13, 23, 57), (12, 10, 62, 58), (63, 11, 13, 59), (10, 0, 64, 62), (65, 1, 11, 63), (0, 46, 48, 64), (49, 47, 1, 65), (60, 64, 48), (49, 65, 61), (62, 64, 60), (61, 65, 63), (60, 58, 62), (63, 59, 61), (60, 56, 58), (59, 57, 61), (60, 54, 56), (57, 55, 61), (60, 52, 54), (55, 53, 61), (60, 50, 52), (53, 51, 61), (60, 48, 50), (51, 49, 61), (88, 173, 175, 90), (175, 174, 89, 90), (86, 171, 173, 88), (174, 172, 87, 89), (84, 169, 171, 86), (172, 170, 85, 87), (82, 167, 169, 84), (170, 168, 83, 85), (80, 165, 167, 82), (168, 166, 81, 83), (78, 91, 145, 163), (146, 92, 79, 164), (91, 93, 147, 145), (148, 94, 92, 146), (93, 95, 149, 147), (150, 96, 94, 148), (95, 97, 151, 149), (152, 98, 96, 150), (97, 99, 153, 151), (154, 100, 98, 152), (99, 101, 155, 153), (156, 102, 100, 154), (101, 103, 157, 155), (158, 104, 102, 156), (103, 105, 159, 157), (160, 106, 104, 158), (105, 107, 161, 159), (162, 108, 106, 160), (107, 66, 67, 161), (67, 66, 108, 162), (109, 127, 159, 161), (160, 128, 110, 162), (127, 178, 157, 159), (158, 179, 128, 160), (125, 155, 157, 178), (158, 156, 126, 179), (123, 153, 155, 125), (156, 154, 124, 126), (121, 151, 153, 123), (154, 152, 122, 124), (119, 149, 151, 121), (152, 150, 120, 122), (117, 147, 149, 119), (150, 148, 118, 120), (115, 145, 147, 117), (148, 146, 116, 118), (113, 163, 145, 115), (146, 164, 114, 116), (113, 180, 176, 163), (176, 181, 114, 164), (109, 161, 67, 111), (67, 162, 110, 112), (111, 67, 177, 182), (177, 67, 112, 183), (176, 180, 182, 177), (183, 181, 176, 177), (134, 136, 175, 173), (175, 136, 135, 174), (132, 134, 173, 171), (174, 135, 133, 172), (130, 132, 171, 169), (172, 133, 131, 170), (165, 186, 184, 167), (185, 187, 166, 168), (130, 169, 167, 184), (168, 170, 131, 185), (143, 189, 188, 186), (188, 189, 144, 187), (184, 186, 188, 68), (188, 187, 185, 68), (129, 130, 184, 68), (185, 131, 129, 68), (141, 192, 190, 143), (191, 193, 142, 144), (139, 194, 192, 141), (193, 195, 140, 142), (138, 196, 194, 139), (195, 197, 138, 140), (137, 70, 196, 138), (197, 70, 137, 138), (189, 143, 190, 69), (191, 144, 189, 69), (69, 190, 205, 207), (206, 191, 69, 207), (70, 198, 199, 196), (200, 198, 70, 197), (196, 199, 201, 194), (202, 200, 197, 195), (194, 201, 203, 192), (204, 202, 195, 193), (192, 203, 205, 190), (206, 204, 193, 191), (198, 203, 201, 199), (202, 204, 198, 200), (198, 207, 205, 203), (206, 207, 198, 204), (138, 139, 163, 176), (164, 140, 138, 176), (139, 141, 210, 163), (211, 142, 140, 164), (141, 143, 212, 210), (213, 144, 142, 211), (143, 186, 165, 212), (166, 187, 144, 213), (80, 208, 212, 165), (213, 209, 81, 166), (208, 214, 210, 212), (211, 215, 209, 213), (78, 163, 210, 214), (211, 164, 79, 215), (130, 129, 71, 221), (71, 129, 131, 222), (132, 130, 221, 219), (222, 131, 133, 220), (134, 132, 219, 217), (220, 133, 135, 218), (136, 134, 217, 216), (218, 135, 136, 216), (216, 217, 228, 230), (229, 218, 216, 230), (217, 219, 226, 228), (227, 220, 218, 229), (219, 221, 224, 226), (225, 222, 220, 227), (221, 71, 223, 224), (223, 71, 222, 225), (223, 230, 228, 224), (229, 230, 223, 225), (224, 228, 226), (227, 229, 225), (182, 180, 233, 231), (234, 181, 183, 232), (111, 182, 231, 253), (232, 183, 112, 254), (109, 111, 253, 255), (254, 112, 110, 256), (180, 113, 251, 233), (252, 114, 181, 234), (113, 115, 249, 251), (250, 116, 114, 252), (115, 117, 247, 249), (248, 118, 116, 250), (117, 119, 245, 247), (246, 120, 118, 248), (119, 121, 243, 245), (244, 122, 120, 246), (121, 123, 241, 243), (242, 124, 122, 244), (123, 125, 239, 241), (240, 126, 124, 242), (125, 178, 235, 239), (236, 179, 126, 240), (178, 127, 237, 235), (238, 128, 179, 236), (127, 109, 255, 237), (256, 110, 128, 238), (237, 255, 257, 275), (258, 256, 238, 276), (235, 237, 275, 277), (276, 238, 236, 278), (239, 235, 277, 273), (278, 236, 240, 274), (241, 239, 273, 271), (274, 240, 242, 272), (243, 241, 271, 269), (272, 242, 244, 270), (245, 243, 269, 267), (270, 244, 246, 268), (247, 245, 267, 265), (268, 246, 248, 266), (249, 247, 265, 263), (266, 248, 250, 264), (251, 249, 263, 261), (264, 250, 252, 262), (233, 251, 261, 279), (262, 252, 234, 280), (255, 253, 259, 257), (260, 254, 256, 258), (253, 231, 281, 259), (282, 232, 254, 260), (231, 233, 279, 281), (280, 234, 232, 282), (66, 107, 283, 72), (284, 108, 66, 72), (107, 105, 285, 283), (286, 106, 108, 284), (105, 103, 287, 285), (288, 104, 106, 286), (103, 101, 289, 287), (290, 102, 104, 288), (101, 99, 291, 289), (292, 100, 102, 290), (99, 97, 293, 291), (294, 98, 100, 292), (97, 95, 295, 293), (296, 96, 98, 294), (95, 93, 297, 295), (298, 94, 96, 296), (93, 91, 299, 297), (300, 92, 94, 298), (307, 308, 327, 337), (328, 308, 307, 338), (306, 307, 337, 335), (338, 307, 306, 336), (305, 306, 335, 339), (336, 306, 305, 340), (88, 90, 305, 339), (305, 90, 89, 340), (86, 88, 339, 333), (340, 89, 87, 334), (84, 86, 333, 329), (334, 87, 85, 330), (82, 84, 329, 331), (330, 85, 83, 332), (329, 335, 337, 331), (338, 336, 330, 332), (329, 333, 339, 335), (340, 334, 330, 336), (325, 331, 337, 327), (338, 332, 326, 328), (80, 82, 331, 325), (332, 83, 81, 326), (208, 341, 343, 214), (344, 342, 209, 215), (80, 325, 341, 208), (342, 326, 81, 209), (78, 214, 343, 345), (344, 215, 79, 346), (78, 345, 299, 91), (300, 346, 79, 92), (76, 323, 351, 303), (352, 324, 76, 303), (303, 351, 349, 77), (350, 352, 303, 77), (77, 349, 347, 304), (348, 350, 77, 304), (304, 347, 327, 308), (328, 348, 304, 308), (325, 327, 347, 341), (348, 328, 326, 342), (295, 297, 317, 309), (318, 298, 296, 310), (75, 315, 323, 76), (324, 316, 75, 76), (301, 357, 355, 302), (356, 358, 301, 302), (302, 355, 353, 74), (354, 356, 302, 74), (74, 353, 315, 75), (316, 354, 74, 75), (291, 293, 361, 363), (362, 294, 292, 364), (363, 361, 367, 365), (368, 362, 364, 366), (365, 367, 369, 371), (370, 368, 366, 372), (371, 369, 375, 373), (376, 370, 372, 374), (313, 377, 373, 375), (374, 378, 314, 376), (315, 353, 373, 377), (374, 354, 316, 378), (353, 355, 371, 373), (372, 356, 354, 374), (355, 357, 365, 371), (366, 358, 356, 372), (357, 359, 363, 365), (364, 360, 358, 366), (289, 291, 363, 359), (364, 292, 290, 360), (73, 359, 357, 301), (358, 360, 73, 301), (283, 285, 287, 289), (288, 286, 284, 290), (283, 289, 359, 73), (360, 290, 284, 73), (72, 283, 73), (73, 284, 72), (293, 295, 309, 361), (310, 296, 294, 362), (309, 311, 367, 361), (368, 312, 310, 362), (311, 381, 369, 367), (370, 382, 312, 368), (313, 375, 369, 381), (370, 376, 314, 382), (347, 349, 385, 383), (386, 350, 348, 384), (317, 383, 385, 319), (386, 384, 318, 320), (297, 299, 383, 317), (384, 300, 298, 318), (299, 343, 341, 383), (342, 344, 300, 384), (341, 347, 383), (384, 348, 342), (299, 345, 343), (344, 346, 300), (313, 321, 379, 377), (380, 322, 314, 378), (315, 377, 379, 323), (380, 378, 316, 324), (319, 385, 379, 321), (380, 386, 320, 322), (349, 351, 379, 385), (380, 352, 350, 386), (323, 379, 351), (352, 380, 324), (399, 387, 413, 401), (414, 388, 400, 402), (399, 401, 403, 397), (404, 402, 400, 398), (397, 403, 405, 395), (406, 404, 398, 396), (395, 405, 407, 393), (408, 406, 396, 394), (393, 407, 409, 391), (410, 408, 394, 392), (391, 409, 411, 389), (412, 410, 392, 390), (409, 419, 417, 411), (418, 420, 410, 412), (407, 421, 419, 409), (420, 422, 408, 410), (405, 423, 421, 407), (422, 424, 406, 408), (403, 425, 423, 405), (424, 426, 404, 406), (401, 427, 425, 403), (426, 428, 402, 404), (401, 413, 415, 427), (416, 414, 402, 428), (317, 319, 443, 441), (444, 320, 318, 442), (319, 389, 411, 443), (412, 390, 320, 444), (309, 317, 441, 311), (442, 318, 310, 312), (381, 429, 413, 387), (414, 430, 382, 388), (411, 417, 439, 443), (440, 418, 412, 444), (437, 445, 443, 439), (444, 446, 438, 440), (433, 445, 437, 435), (438, 446, 434, 436), (431, 447, 445, 433), (446, 448, 432, 434), (429, 447, 431, 449), (432, 448, 430, 450), (413, 429, 449, 415), (450, 430, 414, 416), (311, 447, 429, 381), (430, 448, 312, 382), (311, 441, 445, 447), (446, 442, 312, 448), (441, 443, 445), (446, 444, 442), (415, 449, 451, 475), (452, 450, 416, 476), (449, 431, 461, 451), (462, 432, 450, 452), (431, 433, 459, 461), (460, 434, 432, 462), (433, 435, 457, 459), (458, 436, 434, 460), (435, 437, 455, 457), (456, 438, 436, 458), (437, 439, 453, 455), (454, 440, 438, 456), (439, 417, 473, 453), (474, 418, 440, 454), (427, 415, 475, 463), (476, 416, 428, 464), (425, 427, 463, 465), (464, 428, 426, 466), (423, 425, 465, 467), (466, 426, 424, 468), (421, 423, 467, 469), (468, 424, 422, 470), (419, 421, 469, 471), (470, 422, 420, 472), (417, 419, 471, 473), (472, 420, 418, 474), (457, 455, 479, 477), (480, 456, 458, 478), (477, 479, 481, 483), (482, 480, 478, 484), (483, 481, 487, 485), (488, 482, 484, 486), (485, 487, 489, 491), (490, 488, 486, 492), (463, 475, 485, 491), (486, 476, 464, 492), (451, 483, 485, 475), (486, 484, 452, 476), (451, 461, 477, 483), (478, 462, 452, 484), (457, 477, 461, 459), (462, 478, 458, 460), (453, 473, 479, 455), (480, 474, 454, 456), (471, 481, 479, 473), (480, 482, 472, 474), (469, 487, 481, 471), (482, 488, 470, 472), (467, 489, 487, 469), (488, 490, 468, 470), (465, 491, 489, 467), (490, 492, 466, 468), (463, 491, 465), (466, 492, 464), (391, 389, 503, 501), (504, 390, 392, 502), (393, 391, 501, 499), (502, 392, 394, 500), (395, 393, 499, 497), (500, 394, 396, 498), (397, 395, 497, 495), (498, 396, 398, 496), (399, 397, 495, 493), (496, 398, 400, 494), (387, 399, 493, 505), (494, 400, 388, 506), (493, 501, 503, 505), (504, 502, 494, 506), (493, 495, 499, 501), (500, 496, 494, 502), (495, 497, 499), (500, 498, 496), (313, 381, 387, 505), (388, 382, 314, 506), (313, 505, 503, 321), (504, 506, 314, 322), (319, 321, 503, 389), (504, 322, 320, 390)])
me_suzanne_002.materials.append(mat_roomle_default)
me_suzanne_002.use_remesh_preserve_volume = False
me_suzanne_002.use_remesh_preserve_attributes = False
me_suzanne_002.use_mirror_vertex_groups = False
me_suzanne_002.update()
me_plane_002 = bpy.data.meshes.new('Plane.002')
me_plane_002.from_pydata([(-1.0, -1.0, 0.0), (1.0, -1.0, 0.0), (-1.0, 1.0, 0.0), (1.0, 1.0, 0.0)], [], [(0, 1, 3, 2)])
_uv = me_plane_002.uv_layers.new(name='UVMap')
_uv.uv.foreach_set('vector', [0.0, 0.0, 1.0, 0.0, 1.0, 1.0, 0.0, 1.0])
me_plane_002.use_remesh_preserve_volume = False
me_plane_002.use_remesh_preserve_attributes = False
me_plane_002.use_mirror_vertex_groups = False
me_plane_002.update()
me_cube_003 = bpy.data.meshes.new('Cube.003')
me_cube_003.from_pydata([(-1.0, -1.0, -1.0), (-1.0, -1.0, 1.0), (-1.0, 1.0, -1.0), (-1.0, 1.0, 1.0), (1.0, -1.0, -1.0), (1.0, -1.0, 1.0), (1.0, 1.0, -1.0), (1.0, 1.0, 1.0)], [], [(1, 3, 2, 0), (3, 7, 6, 2), (7, 5, 4, 6), (5, 1, 0, 4), (0, 2, 6, 4), (5, 7, 3, 1)])
me_cube_003.use_remesh_preserve_volume = False
me_cube_003.use_remesh_preserve_attributes = False
me_cube_003.use_mirror_vertex_groups = False
me_cube_003.update()
me_cube_002 = bpy.data.meshes.new('Cube.002')
me_cube_002.from_pydata([(-1.0, -1.0, -1.0), (-1.0, -1.0, 1.0), (-1.0, 1.0, -1.0), (-1.0, 1.0, 1.0), (1.0, -1.0, -1.0), (1.0, -1.0, 1.0), (1.0, 1.0, -1.0), (1.0, 1.0, 1.0)], [], [(1, 3, 2, 0), (3, 7, 6, 2), (7, 5, 4, 6), (5, 1, 0, 4), (0, 2, 6, 4), (5, 7, 3, 1)])
me_cube_002.use_remesh_preserve_volume = False
me_cube_002.use_remesh_preserve_attributes = False
me_cube_002.use_mirror_vertex_groups = False
me_cube_002.update()

# ---- objects
ob_cube = bpy.data.objects.new('Cube', me_cube)
ob_suzanne = bpy.data.objects.new('Suzanne', me_suzanne)
ob_cube_001 = bpy.data.objects.new('Cube.001', me_cube_001)
ob_plane = bpy.data.objects.new('Plane', me_plane)
ob_plane_001 = bpy.data.objects.new('Plane.001', me_plane)
ob_plane_004 = bpy.data.objects.new('Plane.004', me_plane)
ob_plane_002 = bpy.data.objects.new('Plane.002', me_plane_001)
ob_plane_003 = bpy.data.objects.new('Plane.003', me_plane_001)
ob_plane_005 = bpy.data.objects.new('Plane.005', me_plane_001)
ob_torus = bpy.data.objects.new('Torus', me_torus)
ob_cone = bpy.data.objects.new('Cone', me_cone)
ob_suzanne_007 = bpy.data.objects.new('Suzanne.007', me_suzanne_002)
ob_suzanne_008 = bpy.data.objects.new('Suzanne.008', me_suzanne_002)
ob_suzanne_003 = bpy.data.objects.new('Suzanne.003', me_suzanne_002)
ob_suzanne_004 = bpy.data.objects.new('Suzanne.004', me_suzanne_002)
ob_suzanne_005 = bpy.data.objects.new('Suzanne.005', me_suzanne_002)
ob_suzanne_006 = bpy.data.objects.new('Suzanne.006', me_suzanne_002)
ob_suzanne_001 = bpy.data.objects.new('Suzanne.001', me_suzanne_002)
ob_suzanne_002 = bpy.data.objects.new('Suzanne.002', me_suzanne_002)
ob_suzanne_010 = bpy.data.objects.new('Suzanne.010', me_suzanne_002)
ob_suzanne_011 = bpy.data.objects.new('Suzanne.011', me_suzanne_002)
ob_plane_006 = bpy.data.objects.new('Plane.006', me_plane_002)
ob_cube_004 = bpy.data.objects.new('Cube.004', me_cube_003)
ob_cube_005 = bpy.data.objects.new('Cube.005', me_cube_003)
ob_cube_003 = bpy.data.objects.new('Cube.003', me_cube_003)
ob_cube_002 = bpy.data.objects.new('Cube.002', me_cube_002)

# ---- transforms, parenting, visibility, modifiers, constraints
ob_cube.location = (0.0, 0.0, 0.0)
ob_cube.lineart.crease_threshold = 0.0
ob_suzanne.parent = ob_cube
ob_suzanne.location = (0.0, 0.0, 2.049)
ob_suzanne.lineart.crease_threshold = 0.0
ob_cube_001.parent = ob_cube
ob_cube_001.location = (-3.789, 0.0, 0.0)
ob_cube_001.lineart.crease_threshold = 0.0
ob_plane.location = (0.0, 0.0, 0.0)
ob_plane.lineart.crease_threshold = 0.0
ob_plane_001.parent = ob_plane
ob_plane_001.location = (0.5, 0.0, 1.0)
ob_plane_001.rotation_euler = (0.0, 0.7854, 0.0)
ob_plane_001.scale = (0.5, 0.5, 0.5)
ob_plane_001.lineart.crease_threshold = 0.0
ob_plane_004.parent = ob_plane_001
ob_plane_004.matrix_parent_inverse = Matrix(((1.0, 0.0, 0.0, 0.0), (0.0, 1.0, 0.0, 0.0), (0.0, 0.0, 1.0, -1.0), (0.0, 0.0, 0.0, 1.0)))
ob_plane_004.location = (-0.3536, 0.0, 1.646)
ob_plane_004.rotation_euler = (0.0, -0.7854, 0.0)
ob_plane_004.lineart.crease_threshold = 0.0
ob_plane_002.location = (0.0, 0.0, 0.0)
ob_plane_002.lineart.crease_threshold = 0.0
ob_plane_003.parent = ob_plane_002
ob_plane_003.location = (0.0, 0.0, 0.5)
ob_plane_003.rotation_euler = (0.7854, -0.0, 0.0)
ob_plane_003.lineart.crease_threshold = 0.0
ob_plane_005.parent = ob_plane_003
ob_plane_005.matrix_parent_inverse = Matrix(((1.0, 0.0, 0.0, 0.0), (0.0, 0.7071, 0.7071, -0.7071), (0.0, -0.7071, 0.7071, -0.7071), (0.0, 0.0, 0.0, 1.0)))
ob_plane_005.location = (-6.268e-11, -0.07071, 1.071)
ob_plane_005.rotation_euler = (0.7853, -0.01234, 0.01234)
ob_plane_005.lineart.crease_threshold = 0.0
ob_torus.location = (0.0, 0.0, 0.2544)
ob_torus.lineart.crease_threshold = 0.0
ob_cone.parent = ob_torus
ob_cone.matrix_parent_inverse = Matrix(((1.0, 0.0, 0.0, 0.0), (0.0, 1.0, 0.0, 0.0), (0.0, 0.0, 1.0, -0.2544), (0.0, 0.0, 0.0, 1.0)))
ob_cone.location = (0.0, 0.0, 1.596)
ob_cone.rotation_euler = (3.142, -0.0, 0.0)
ob_cone.lineart.crease_threshold = 0.0
ob_suzanne_007.parent = ob_cone
ob_suzanne_007.matrix_parent_inverse = Matrix(((1.0, 0.0, 0.0, 0.0), (0.0, -1.0, 1.51e-07, -2.41e-07), (0.0, -1.51e-07, -1.0, 1.596), (0.0, 0.0, 0.0, 1.0)))
ob_suzanne_007.location = (1.777, 0.5774, 3.787)
ob_suzanne_007.rotation_euler = (0.0, -0.0, -4.398)
ob_suzanne_007.lineart.crease_threshold = 0.0
ob_suzanne_008.parent = ob_suzanne_007
ob_suzanne_008.matrix_parent_inverse = Matrix(((0.809, 0.5878, -8.882e-15, -6.546e-08), (-0.5878, 0.809, 0.0, 1.868), (1.129e-07, -1.129e-07, 1.0, -3.787), (0.0, 0.0, 0.0, 1.0)))
ob_suzanne_008.location = (1.777, -0.5774, 3.787)
ob_suzanne_008.rotation_euler = (1.095e-07, 1.111e-07, 1.257)
ob_suzanne_008.lineart.crease_threshold = 0.0
ob_suzanne_003.parent = ob_suzanne_008
ob_suzanne_003.matrix_parent_inverse = Matrix(((-0.809, 0.5878, -1.111e-07, 4.864e-07), (-0.5878, -0.809, 8.941e-08, 1.868), (-2.257e-07, 1.129e-07, 1.0, -3.787), (0.0, 0.0, 0.0, 1.0)))
ob_suzanne_003.location = (4.768e-07, 1.868, 3.787)
ob_suzanne_003.rotation_euler = (0.0, -0.0, -3.142)
ob_suzanne_003.lineart.crease_threshold = 0.0
ob_suzanne_004.parent = ob_suzanne_003
ob_suzanne_004.matrix_parent_inverse = Matrix(((0.809, 0.5878, -8.882e-15, -6.546e-08), (-0.5878, 0.809, 0.0, 1.868), (1.129e-07, -1.129e-07, 1.0, -3.787), (0.0, 0.0, 0.0, 1.0)))
ob_suzanne_004.location = (1.777, -0.5774, 3.787)
ob_suzanne_004.rotation_euler = (1.095e-07, 1.111e-07, 1.257)
ob_suzanne_004.lineart.crease_threshold = 0.0
ob_suzanne_005.parent = ob_suzanne_004
ob_suzanne_005.matrix_parent_inverse = Matrix(((-0.809, -0.5878, -9.206e-08, 6.76e-07), (0.5878, -0.809, 1.192e-07, 1.868), (-4.515e-07, -2.257e-07, 1.0, -3.787), (0.0, 0.0, 0.0, 1.0)))
ob_suzanne_005.location = (-1.777, 0.5774, 3.787)
ob_suzanne_005.rotation_euler = (0.0, -0.0, -1.885)
ob_suzanne_005.lineart.crease_threshold = 0.0
ob_suzanne_006.parent = ob_suzanne_005
ob_suzanne_006.matrix_parent_inverse = Matrix(((0.809, 0.5878, -8.882e-15, -6.546e-08), (-0.5878, 0.809, 0.0, 1.868), (1.129e-07, -1.129e-07, 1.0, -3.787), (0.0, 0.0, 0.0, 1.0)))
ob_suzanne_006.location = (1.777, -0.5774, 3.787)
ob_suzanne_006.rotation_euler = (1.095e-07, 1.111e-07, 1.257)
ob_suzanne_006.lineart.crease_threshold = 0.0
ob_suzanne_001.parent = ob_suzanne_006
ob_suzanne_001.matrix_parent_inverse = Matrix(((0.309, -0.9511, -1.145e-07, 8.574e-07), (0.9511, 0.309, 8.941e-08, 1.868), (4.515e-07, 0.0, 1.0, -3.787), (0.0, 0.0, 0.0, 1.0)))
ob_suzanne_001.location = (-1.098, -1.512, 3.787)
ob_suzanne_001.rotation_euler = (0.0, -0.0, -0.6283)
ob_suzanne_001.lineart.crease_threshold = 0.0
ob_suzanne_002.parent = ob_suzanne_001
ob_suzanne_002.matrix_parent_inverse = Matrix(((0.809, 0.5878, -8.882e-15, -6.546e-08), (-0.5878, 0.809, 0.0, 1.868), (1.129e-07, -1.129e-07, 1.0, -3.787), (0.0, 0.0, 0.0, 1.0)))
ob_suzanne_002.location = (1.777, -0.5774, 3.787)
ob_suzanne_002.rotation_euler = (1.095e-07, 1.111e-07, 1.257)
ob_suzanne_002.lineart.crease_threshold = 0.0
ob_suzanne_010.parent = ob_suzanne_002
ob_suzanne_010.matrix_parent_inverse = Matrix(((1.0, 1.788e-07, -9.311e-08, 3.974e-07), (-3.874e-07, 1.0, 1.192e-07, 1.868), (2.002e-07, 0.0, 1.0, -3.787), (0.0, 0.0, 0.0, 1.0)))
ob_suzanne_010.location = (1.098, -1.512, 3.787)
ob_suzanne_010.rotation_euler = (0.0, -0.0, 0.6283)
ob_suzanne_010.lineart.crease_threshold = 0.0
ob_suzanne_011.parent = ob_suzanne_010
ob_suzanne_011.matrix_parent_inverse = Matrix(((0.809, 0.5878, -8.882e-15, -6.546e-08), (-0.5878, 0.809, 0.0, 1.868), (1.129e-07, -1.129e-07, 1.0, -3.787), (0.0, 0.0, 0.0, 1.0)))
ob_suzanne_011.location = (1.777, -0.5774, 3.787)
ob_suzanne_011.rotation_euler = (1.095e-07, 1.111e-07, 1.257)
ob_suzanne_011.lineart.crease_threshold = 0.0
ob_plane_006.location = (0.0, 0.0, 0.0)
ob_plane_006.lineart.crease_threshold = 0.0
ob_cube_004.location = (5.0, 0.0, 0.0)
ob_cube_004.lineart.crease_threshold = 0.0
ob_cube_005.parent = ob_cube_004
ob_cube_005.matrix_parent_inverse = Matrix(((1.0, 0.0, 0.0, -5.0), (0.0, 1.0, 0.0, -0.0), (0.0, 0.0, 1.0, -0.0), (0.0, 0.0, 0.0, 1.0)))
ob_cube_005.location = (5.0, 0.0, 3.0)
ob_cube_005.lineart.crease_threshold = 0.0
ob_cube_003.location = (2.0, 0.0, 0.0)
ob_cube_003.lineart.crease_threshold = 0.0
ob_cube_002.location = (0.0, 0.0, 0.0)
ob_cube_002.scale = (0.5, 0.25, 1.0)
ob_cube_002.lineart.crease_threshold = 0.0

# ---- collection membership
col_collection_1.objects.link(ob_cube)
col_collection_1.objects.link(ob_suzanne)
col_collection_1.objects.link(ob_cube_001)
col_collection_2.objects.link(ob_plane)
col_collection_2.objects.link(ob_plane_001)
col_collection_2.objects.link(ob_plane_004)
col_collection_3.objects.link(ob_plane_002)
col_collection_3.objects.link(ob_plane_003)
col_collection_3.objects.link(ob_plane_005)
col_collection_4.objects.link(ob_torus)
col_collection_4.objects.link(ob_cone)
col_collection_4.objects.link(ob_suzanne_007)
col_collection_4.objects.link(ob_suzanne_008)
col_collection_4.objects.link(ob_suzanne_003)
col_collection_4.objects.link(ob_suzanne_004)
col_collection_4.objects.link(ob_suzanne_005)
col_collection_4.objects.link(ob_suzanne_006)
col_collection_4.objects.link(ob_suzanne_001)
col_collection_4.objects.link(ob_suzanne_002)
col_collection_4.objects.link(ob_suzanne_010)
col_collection_4.objects.link(ob_suzanne_011)
col_collection_5.objects.link(ob_plane_006)
col_collection_11.objects.link(ob_cube_004)
col_collection_11.objects.link(ob_cube_005)
col_collection_11.objects.link(ob_cube_003)
col_collection_11.objects.link(ob_cube_002)

# ---- scene / render settings (as saved in the file)
scene.frame_start = 1; scene.frame_end = 250; scene.frame_set(1)
scene.render.engine = 'BLENDER_EEVEE_NEXT'
scene.render.resolution_percentage = 50
scene.render.dither_intensity = 0.0
scene.cycles.use_denoising = False
scene.cycles.samples = 10
scene.cycles.sampling_pattern = 'TABULATED_SOBOL'
scene.cycles.light_sampling_threshold = 0.0
scene.cycles.use_adaptive_sampling = False
scene.cycles.use_light_tree = False
scene.cycles.blur_glossy = 0.0
scene.cycles.pixel_filter_type = 'GAUSSIAN'
scene.cycles.sample_clamp_indirect = 0.0
scene.view_settings.view_transform = 'Standard'
bpy.context.view_layer.update()

# ---- added for rendering (the .blend has no active camera and no usable light): camera, sun
cam_auto = bpy.data.cameras.new('AutoCamera')
cam_auto.lens = 50.0
cam_auto.sensor_width = 36.0
cam_auto.clip_end = 1000.0
ob_auto_camera = bpy.data.objects.new('AutoCamera', cam_auto)
scene.collection.objects.link(ob_auto_camera)
ob_auto_camera.location = (10.8729, -10.2678, 8.34518)
ob_auto_camera.rotation_euler = (1.09748, -7.21219e-08, 0.694738)
scene.camera = ob_auto_camera
light_auto_sun = bpy.data.lights.new('AutoSun', 'SUN')
light_auto_sun.energy = 3.0
light_auto_sun.angle = 0.0523599
ob_auto_sun = bpy.data.objects.new('AutoSun', light_auto_sun)
scene.collection.objects.link(ob_auto_sun)
ob_auto_sun.rotation_euler = (0.872665, 0.174533, 0.523599)
bpy.context.view_layer.update()
